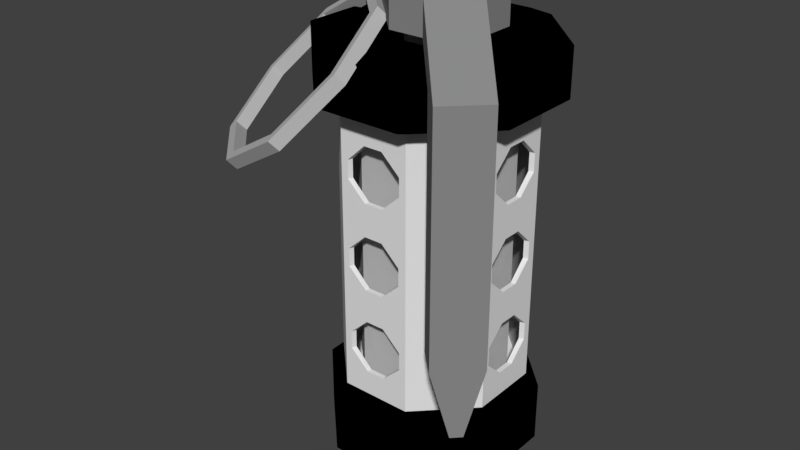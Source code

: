 # Source: grenade.blend  (saved by Blender 2.77.0; exported with 4.5.12 LTS)
import bpy
from mathutils import Matrix  # noqa: F401  (used for matrix-valued properties, if any)

bpy.ops.wm.read_factory_settings(use_empty=True)
scene = bpy.context.scene
scene.name = 'Scene'

# ---- collections
col_collection_1 = bpy.data.collections.new('Collection 1'); scene.collection.children.link(col_collection_1)

# ---- materials (node trees are filled in below, after node groups)
mat_gray25 = bpy.data.materials.new('gray25')
mat_gray25.alpha_threshold = 0.0
mat_gray25.use_transparent_shadow = False
mat_gray25.diffuse_color = (0.251, 0.251, 0.251, 1.0)
mat_gray25.roughness = 0.5
mat_rpggray = bpy.data.materials.new('RPGGRAY')
mat_rpggray.alpha_threshold = 0.0
mat_rpggray.use_transparent_shadow = False
mat_rpggray.roughness = 0.5
mat_gray50 = bpy.data.materials.new('gray50')
mat_gray50.alpha_threshold = 0.0
mat_gray50.use_transparent_shadow = False
mat_gray50.diffuse_color = (0.502, 0.502, 0.502, 1.0)
mat_gray50.roughness = 0.5
mat_black = bpy.data.materials.new('black')
mat_black.alpha_threshold = 0.0
mat_black.use_transparent_shadow = False
mat_black.diffuse_color = (0.0, 0.0, 0.0, 1.0)
mat_black.roughness = 0.5

# ---- material node trees

# ---- world
world_world = bpy.data.worlds.new('World'); scene.world = world_world
world_world.color = (0.05088, 0.05088, 0.05088)
world_world.use_sun_shadow = False
world_world.sun_shadow_jitter_overblur = 0.0
world_world.cycles.sampling_method = 'MANUAL'
world_world.light_settings.ao_factor = 0.5

# ---- meshes
me_mesh_003 = bpy.data.meshes.new('Mesh.003')
me_mesh_003.from_pydata([(-0.04582, 0.07637, 0.3024), (-0.07637, 0.04582, 0.3024), (-0.04582, 0.07637, 0.1728), (-0.07637, 0.04582, 0.1728), (-0.07637, 0.01527, 0.3024), (0.01527, -0.07637, 0.3024), (-0.07637, 0.01527, 0.1728), (0.01527, -0.07637, 0.1728), (0.04582, -0.07637, 0.3024), (0.07637, -0.04582, 0.3024), (0.04582, -0.07637, 0.1728), (0.07637, -0.04582, 0.1728), (0.07637, -0.01527, 0.3024), (-0.01527, 0.07637, 0.3024), (0.07637, -0.01527, 0.1728), (-0.01527, 0.07637, 0.1728), (0.07637, -0.01527, 0.3024), (0.01527, -0.07637, 0.3024), (-0.01527, 0.07637, 0.3024), (-0.07637, 0.01527, 0.3024), (-0.01527, 0.07637, 0.1728), (-0.07637, 0.01527, 0.1728), (0.07637, -0.01527, 0.1728), (0.01527, -0.07637, 0.1728), (0.04582, -0.07637, 0.3024), (0.01527, -0.07637, 0.1728), (0.01527, -0.07637, 0.3024), (0.04582, -0.07637, 0.1728), (0.07637, -0.04582, 0.3024), (0.04582, -0.07637, 0.3024), (0.04582, -0.07637, 0.1728), (0.07637, -0.04582, 0.1728), (0.07637, -0.04582, 0.1728), (0.07637, -0.01527, 0.3024), (0.07637, -0.01527, 0.1728), (0.07637, -0.04582, 0.3024), (-0.04582, 0.07637, 0.3024), (-0.01527, 0.07637, 0.1728), (-0.01527, 0.07637, 0.3024), (-0.04582, 0.07637, 0.1728), (-0.07637, 0.04582, 0.3024), (-0.04582, 0.07637, 0.3024), (-0.04582, 0.07637, 0.1728), (-0.07637, 0.04582, 0.1728), (-0.07637, 0.04582, 0.1728), (-0.07637, 0.01527, 0.3024), (-0.07637, 0.01527, 0.1728), (-0.07637, 0.04582, 0.3024), (-0.06598, 0.11, 0.324), (-0.11, 0.06598, 0.324), (-0.06598, 0.11, 0.2808), (-0.11, 0.06598, 0.2808), (-0.11, 0.02199, 0.324), (0.02199, -0.11, 0.324), (-0.11, 0.02199, 0.2808), (0.02199, -0.11, 0.2808), (0.1472, -0.1582, -0.146), (0.1582, -0.1472, -0.146), (0.1167, -0.1277, -0.146), (0.1277, -0.1167, -0.146), (0.11, -0.02199, 0.324), (-0.02199, 0.11, 0.324), (0.11, -0.02199, 0.2808), (-0.02199, 0.11, 0.2808), (0.11, -0.02199, 0.324), (0.02199, -0.11, 0.324), (-0.02199, 0.11, 0.324), (-0.11, 0.02199, 0.324), (-0.02199, 0.11, 0.2808), (-0.11, 0.02199, 0.2808), (0.11, -0.02199, 0.2808), (0.02199, -0.11, 0.2808), (0.06598, -0.11, 0.324), (0.02199, -0.11, 0.2808), (0.02199, -0.11, 0.324), (0.06598, -0.11, 0.2808), (0.11, -0.06598, 0.324), (0.06598, -0.11, 0.324), (0.06598, -0.11, 0.2808), (0.11, -0.06598, 0.2808), (0.11, -0.06598, 0.2808), (0.11, -0.02199, 0.324), (0.11, -0.02199, 0.2808), (0.11, -0.06598, 0.324), (-0.06598, 0.11, 0.324), (-0.02199, 0.11, 0.2808), (-0.02199, 0.11, 0.324), (-0.06598, 0.11, 0.2808), (-0.11, 0.06598, 0.324), (-0.06598, 0.11, 0.324), (-0.06598, 0.11, 0.2808), (-0.11, 0.06598, 0.2808), (-0.11, 0.06598, 0.2808), (-0.11, 0.02199, 0.324), (-0.11, 0.02199, 0.2808), (-0.11, 0.06598, 0.324), (0.1307, -0.1747, 0.2428), (0.06598, -0.11, 0.2808), (0.06598, -0.11, 0.324), (0.1002, -0.1442, 0.2428), (0.1747, -0.1307, 0.2428), (0.06598, -0.11, 0.324), (0.11, -0.06598, 0.324), (0.1307, -0.1747, 0.2428), (0.1002, -0.1442, 0.2428), (0.11, -0.06598, 0.2808), (0.06598, -0.11, 0.2808), (0.1442, -0.1002, 0.2428), (0.1442, -0.1002, 0.2428), (0.11, -0.06598, 0.324), (0.11, -0.06598, 0.2808), (0.1747, -0.1307, 0.2428), (0.1307, -0.1747, -0.05962), (0.1002, -0.1442, -0.05962), (0.1747, -0.1307, -0.05962), (0.1307, -0.1747, 0.2428), (0.1747, -0.1307, 0.2428), (0.1307, -0.1747, -0.05962), (0.1002, -0.1442, -0.05962), (0.1442, -0.1002, 0.2428), (0.1002, -0.1442, 0.2428), (0.1442, -0.1002, -0.05962), (0.1442, -0.1002, -0.05962), (0.1747, -0.1307, -0.05962), (0.1472, -0.1582, -0.146), (0.1002, -0.1442, -0.05962), (0.1307, -0.1747, -0.05962), (0.1167, -0.1277, -0.146), (0.1582, -0.1472, -0.146), (0.1472, -0.1582, -0.146), (0.1167, -0.1277, -0.146), (0.1277, -0.1167, -0.146), (0.1277, -0.1167, -0.146), (0.1747, -0.1307, -0.05962), (0.1442, -0.1002, -0.05962), (0.1582, -0.1472, -0.146)], [], [(17, 16, 18), (16, 17, 28), (29, 28, 17), (18, 19, 17), (19, 18, 40), (41, 40, 18), (21, 20, 22), (20, 21, 42), (43, 42, 21), (22, 23, 21), (23, 22, 30), (31, 30, 22), (65, 64, 66), (64, 65, 76), (77, 76, 65), (66, 67, 65), (67, 66, 88), (89, 88, 66), (69, 68, 70), (68, 69, 90), (91, 90, 69), (70, 71, 69), (71, 70, 78), (79, 78, 70), (96, 97, 99), (97, 96, 98), (99, 112, 96), (112, 99, 113), (108, 109, 111), (109, 108, 110), (111, 122, 108), (122, 111, 123), (114, 115, 117), (115, 114, 116), (117, 128, 114), (128, 117, 129), (118, 119, 121), (119, 118, 120), (121, 130, 118), (130, 121, 131), (73, 72, 74), (72, 73, 75), (1, 2, 3), (2, 1, 0), (6, 5, 4), (5, 6, 7), (10, 9, 8), (9, 10, 11), (14, 13, 12), (13, 14, 15), (25, 24, 26), (24, 25, 27), (33, 32, 34), (32, 33, 35), (37, 36, 38), (36, 37, 39), (45, 44, 46), (44, 45, 47), (50, 49, 48), (49, 50, 51), (54, 53, 52), (53, 54, 55), (58, 57, 56), (57, 58, 59), (62, 61, 60), (61, 62, 63), (81, 80, 82), (80, 81, 83), (85, 84, 86), (84, 85, 87), (93, 92, 94), (92, 93, 95), (101, 100, 102), (100, 101, 103), (105, 104, 106), (104, 105, 107), (125, 124, 126), (124, 125, 127), (133, 132, 134), (132, 133, 135)])
me_mesh_003.polygons.foreach_set('use_smooth', [True] * 80)
_uv = me_mesh_003.uv_layers.new(name='UVMap')
_uv.uv.foreach_set('vector', [0.4048, 0.6231, 0.2497, 0.4618, 0.4824, 0.2198, 0.2497, 0.4618, 0.4048, 0.6231, 0.2497, 0.5424, 0.3273, 0.6231, 0.2497, 0.5424, 0.4048, 0.6231, 0.4824, 0.2198, 0.6375, 0.3811, 0.4048, 0.6231, 0.6375, 0.3811, 0.4824, 0.2198, 0.6375, 0.3005, 0.5599, 0.2198, 0.6375, 0.3005, 0.4824, 0.2198, 0.6375, 0.3811, 0.4824, 0.2198, 0.2497, 0.4618, 0.4824, 0.2198, 0.6375, 0.3811, 0.5599, 0.2198, 0.6375, 0.3005, 0.5599, 0.2198, 0.6375, 0.3811, 0.2497, 0.4618, 0.4048, 0.6231, 0.6375, 0.3811, 0.4048, 0.6231, 0.2497, 0.4618, 0.3273, 0.6231, 0.2497, 0.5424, 0.3273, 0.6231, 0.2497, 0.4618, 0.3878, 0.7118, 0.1644, 0.4795, 0.4994, 0.1311, 0.1644, 0.4795, 0.3878, 0.7118, 0.1644, 0.5956, 0.2761, 0.7118, 0.1644, 0.5956, 0.3878, 0.7118, 0.4994, 0.1311, 0.7228, 0.3634, 0.3878, 0.7118, 0.7228, 0.3634, 0.4994, 0.1311, 0.7228, 0.2473, 0.6111, 0.1311, 0.7228, 0.2473, 0.4994, 0.1311, 0.7228, 0.3634, 0.4994, 0.1311, 0.1644, 0.4795, 0.4994, 0.1311, 0.7228, 0.3634, 0.6111, 0.1311, 0.7228, 0.2473, 0.6111, 0.1311, 0.7228, 0.3634, 0.1644, 0.4795, 0.3878, 0.7118, 0.7228, 0.3634, 0.3878, 0.7118, 0.1644, 0.4795, 0.2761, 0.7118, 0.1644, 0.5956, 0.2761, 0.7118, 0.1644, 0.4795, 0.1173, 0.1393, 0.2882, 0.07407, 0.1979, 0.1393, 0.2882, 0.07407, 0.1173, 0.1393, 0.2882, 0.0, 0.1979, 0.1393, 0.1173, 0.6578, 0.1173, 0.1393, 0.1173, 0.6578, 0.1979, 0.1393, 0.1979, 0.6578, 0.314, 0.1393, 0.4044, 0.0, 0.2334, 0.1393, 0.4044, 0.0, 0.314, 0.1393, 0.4044, 0.07407, 0.2334, 0.1393, 0.314, 0.6578, 0.314, 0.1393, 0.314, 0.6578, 0.2334, 0.1393, 0.2334, 0.6578, 0.2334, 0.6578, 0.1173, 0.1393, 0.1173, 0.6578, 0.1173, 0.1393, 0.2334, 0.6578, 0.2334, 0.1393, 0.1173, 0.6578, 0.1899, 0.8059, 0.2334, 0.6578, 0.1899, 0.8059, 0.1173, 0.6578, 0.1608, 0.8059, 0.1979, 0.6578, 0.314, 0.1393, 0.314, 0.6578, 0.314, 0.1393, 0.1979, 0.6578, 0.1979, 0.1393, 0.314, 0.6578, 0.2415, 0.8059, 0.1979, 0.6578, 0.2415, 0.8059, 0.314, 0.6578, 0.2705, 0.8059, 0.3878, 0.07407, 0.2761, 0.0, 0.3878, 0.0, 0.2761, 0.0, 0.3878, 0.07407, 0.2761, 0.07407, 0.6995, 0.03704, 0.7802, 0.2593, 0.6995, 0.2593, 0.7802, 0.2593, 0.6995, 0.03704, 0.7802, 0.03704, 0.6189, 0.2593, 0.3769, 0.03704, 0.6189, 0.03704, 0.3769, 0.03704, 0.6189, 0.2593, 0.3769, 0.2593, 0.3769, 0.2593, 0.4576, 0.03704, 0.3769, 0.03704, 0.4576, 0.03704, 0.3769, 0.2593, 0.4576, 0.2593, 0.5382, 0.2593, 0.7802, 0.03704, 0.5382, 0.03704, 0.7802, 0.03704, 0.5382, 0.2593, 0.7802, 0.2593, 0.4048, 0.2593, 0.3273, 0.03704, 0.4048, 0.03704, 0.3273, 0.03704, 0.4048, 0.2593, 0.3273, 0.2593, 0.5382, 0.03704, 0.4576, 0.2593, 0.5382, 0.2593, 0.4576, 0.2593, 0.5382, 0.03704, 0.4576, 0.03704, 0.4824, 0.2593, 0.5599, 0.03704, 0.4824, 0.03704, 0.5599, 0.03704, 0.4824, 0.2593, 0.5599, 0.2593, 0.6189, 0.03704, 0.6995, 0.2593, 0.6189, 0.2593, 0.6995, 0.2593, 0.6189, 0.03704, 0.6995, 0.03704, 0.8689, 0.07407, 0.7527, 0.0, 0.8689, 0.0, 0.7527, 0.0, 0.8689, 0.07407, 0.7527, 0.07407, 0.6366, 0.07407, 0.2882, 0.0, 0.6366, 0.0, 0.2882, 0.0, 0.6366, 0.07407, 0.2882, 0.07407, 0.1473, 0.7585, 0.04188, 0.8101, 0.0698, 0.8392, 0.04188, 0.8101, 0.1473, 0.7585, 0.1194, 0.7295, 0.5205, 0.07407, 0.8689, 0.0, 0.5205, 0.0, 0.8689, 0.0, 0.5205, 0.07407, 0.8689, 0.07407, 0.5205, 0.0, 0.4044, 0.07407, 0.5205, 0.07407, 0.4044, 0.07407, 0.5205, 0.0, 0.4044, 0.0, 0.4994, 0.07407, 0.6111, 0.0, 0.4994, 0.0, 0.6111, 0.0, 0.4994, 0.07407, 0.6111, 0.07407, 0.6366, 0.0, 0.7527, 0.07407, 0.6366, 0.07407, 0.7527, 0.07407, 0.6366, 0.0, 0.7527, 0.0, 0.2761, 0.7118, 2.421e-07, 0.7666, 0.1644, 0.5956, 2.421e-07, 0.7666, 0.2761, 0.7118, 0.1117, 0.8827, 0.1644, 0.5956, 0.1892, 0.8021, 0.2761, 0.7118, 0.1892, 0.8021, 0.1644, 0.5956, 0.07755, 0.686, 0.1979, 0.6578, 0.1608, 0.8059, 0.1173, 0.6578, 0.1608, 0.8059, 0.1979, 0.6578, 0.2415, 0.8059, 0.2334, 0.6578, 0.2705, 0.8059, 0.314, 0.6578, 0.2705, 0.8059, 0.2334, 0.6578, 0.1899, 0.8059])
me_mesh_003.materials.append(mat_gray25)
me_mesh_003.use_remesh_preserve_volume = False
me_mesh_003.use_remesh_preserve_attributes = False
me_mesh_003.use_mirror_vertex_groups = False
me_mesh_003.update()
me_mesh_002 = bpy.data.meshes.new('Mesh.002')
me_mesh_002.from_pydata([(-0.1124, 0.04655, -0.1844), (-0.1124, 0.04655, 0.1756), (0.04655, 0.1124, -0.1844), (-0.04655, 0.1124, -0.1844), (-0.04655, 0.1124, 0.1756), (0.04655, 0.1124, 0.1756), (0.03724, 0.1124, -0.1056), (0.03724, 0.1124, -0.1289), (-0.01241, 0.1124, -0.08229), (0.01241, 0.1124, -0.08229), (-0.03724, 0.1124, -0.1289), (-0.03724, 0.1124, -0.1056), (-0.01241, 0.1124, -0.1522), (0.01241, 0.1124, -0.1522), (-0.01138, 0.1124, -0.03902), (0.01345, 0.1124, -0.03902), (-0.01241, 0.1124, 0.07349), (0.01241, 0.1124, 0.07349), (-0.01138, 0.1124, 0.03092), (0.01345, 0.1124, 0.03092), (-0.01241, 0.1124, 0.1434), (0.01241, 0.1124, 0.1434), (-0.03621, 0.1124, -0.01571), (-0.03621, 0.1124, 0.007607), (-0.03724, 0.1124, 0.0968), (-0.03724, 0.1124, 0.1201), (0.03724, 0.1124, 0.0968), (0.03828, 0.1124, 0.007607), (0.03828, 0.1124, -0.01571), (-0.1124, -0.04655, -0.1844), (-0.1124, -0.04655, 0.1756), (-0.1124, 0.03724, -0.1056), (-0.1124, 0.03724, -0.1289), (-0.1124, -0.01241, -0.08229), (-0.1124, 0.01241, -0.08229), (-0.1124, -0.03724, -0.1289), (-0.1124, -0.03724, -0.1056), (-0.1124, -0.01241, -0.1522), (-0.1124, 0.01241, -0.1522), (-0.1124, -0.01138, -0.03902), (-0.1124, 0.01345, -0.03902), (-0.1124, -0.01241, 0.07349), (-0.1124, 0.01241, 0.07349), (-0.1124, -0.01138, 0.03092), (-0.1124, 0.01345, 0.03092), (-0.1124, -0.01241, 0.1434), (-0.1124, 0.01241, 0.1434), (-0.1124, -0.03621, -0.01571), (-0.1124, -0.03621, 0.007607), (-0.1124, -0.03724, 0.0968), (-0.1124, -0.03724, 0.1201), (-0.1124, 0.03724, 0.1201), (-0.1124, 0.03724, 0.0968), (-0.1124, 0.03828, 0.007607), (-0.1124, 0.03828, -0.01571), (0.03724, 0.1124, 0.1201), (0.04655, -0.1124, -0.1844), (-0.04655, -0.1124, -0.1844), (0.04655, -0.1124, 0.1756), (-0.04655, -0.1124, 0.1756), (-0.03724, -0.1124, -0.1056), (-0.03724, -0.1124, -0.1289), (0.01241, -0.1124, -0.08229), (-0.01241, -0.1124, -0.08229), (0.03724, -0.1124, -0.1289), (0.03724, -0.1124, -0.1056), (0.01241, -0.1124, -0.1522), (-0.01241, -0.1124, -0.1522), (0.01138, -0.1124, -0.03902), (-0.01345, -0.1124, -0.03902), (0.01241, -0.1124, 0.07349), (-0.01241, -0.1124, 0.07349), (0.01138, -0.1124, 0.03092), (-0.01345, -0.1124, 0.03092), (0.01241, -0.1124, 0.1434), (-0.01241, -0.1124, 0.1434), (0.03621, -0.1124, -0.01571), (0.03621, -0.1124, 0.007607), (0.03724, -0.1124, 0.0968), (0.03724, -0.1124, 0.1201), (-0.03724, -0.1124, 0.1201), (-0.03724, -0.1124, 0.0968), (-0.03828, -0.1124, 0.007607), (-0.03828, -0.1124, -0.01571), (0.1124, 0.04655, -0.1844), (0.1124, 0.04655, 0.1756), (0.1124, -0.04655, -0.1844), (0.1124, -0.04655, 0.1756), (0.1124, -0.03724, -0.1056), (0.1124, -0.03724, -0.1289), (0.1124, 0.01241, -0.08229), (0.1124, -0.01241, -0.08229), (0.1124, 0.03724, -0.1289), (0.1124, 0.03724, -0.1056), (0.1124, 0.01241, -0.1522), (0.1124, -0.01241, -0.1522), (0.1124, 0.01138, -0.03902), (0.1124, -0.01345, -0.03902), (0.1124, 0.01241, 0.07349), (0.1124, -0.01241, 0.07349), (0.1124, 0.01138, 0.03092), (0.1124, -0.01345, 0.03092), (0.1124, 0.01241, 0.1434), (0.1124, -0.01241, 0.1434), (0.1124, 0.03621, -0.01571), (0.1124, 0.03621, 0.007607), (0.1124, 0.03724, 0.0968), (0.1124, 0.03724, 0.1201), (0.1124, -0.03724, 0.1201), (0.1124, -0.03724, 0.0968), (0.1124, -0.03828, 0.007607), (0.1124, -0.03828, -0.01571), (-0.0894, -0.03703, -0.1844), (-0.0894, 0.03703, -0.1844), (0.03703, 0.0894, -0.1844), (-0.03703, 0.0894, -0.1844), (0.0894, -0.03703, -0.1844), (0.0894, 0.03703, -0.1844), (-0.03703, -0.0894, -0.1844), (0.03703, -0.0894, -0.1844), (0.03703, -0.0894, 0.1756), (0.0894, -0.03703, 0.1756), (-0.03703, 0.0894, 0.1756), (-0.0894, 0.03703, 0.1756), (0.03703, 0.0894, 0.1756), (0.0894, 0.03703, 0.1756), (-0.03703, -0.0894, 0.1756), (-0.0894, -0.03703, 0.1756), (0.04656, -0.1124, -0.2944), (0.0529, -0.1277, -0.2791), (-0.0529, -0.1277, -0.2791), (-0.04656, -0.1124, -0.2944), (-0.1124, -0.04656, -0.2944), (-0.1277, -0.0529, -0.2791), (-0.1277, -0.0529, -0.1997), (-0.1124, -0.04656, -0.1844), (-0.1277, 0.0529, -0.1997), (-0.1124, 0.04656, -0.1844), (-0.1124, 0.04656, -0.2944), (-0.1277, 0.0529, -0.2791), (0.04656, 0.1124, -0.1844), (0.0529, 0.1277, -0.1997), (-0.04656, 0.1124, -0.1844), (-0.0529, 0.1277, -0.1997), (-0.04656, 0.1124, -0.2944), (-0.0529, 0.1277, -0.2791), (0.0529, 0.1277, -0.2791), (0.04656, 0.1124, -0.2944), (0.1277, -0.0529, -0.1997), (0.1124, -0.04656, -0.1844), (0.1277, 0.0529, -0.1997), (0.1124, 0.04656, -0.1844), (0.1124, 0.04656, -0.2944), (0.1277, 0.0529, -0.2791), (0.1277, -0.0529, -0.2791), (0.1124, -0.04656, -0.2944), (-0.04656, -0.1124, -0.1844), (-0.0529, -0.1277, -0.1997), (0.04656, -0.1124, -0.1844), (0.0529, -0.1277, -0.1997), (-0.1062, 0.04398, -0.1844), (-0.1062, 0.04398, 0.1756), (0.04398, 0.1062, -0.1844), (-0.04398, 0.1062, -0.1844), (-0.04398, 0.1062, 0.1756), (0.04398, 0.1062, 0.1756), (0.03518, 0.1062, -0.1056), (0.03518, 0.1062, -0.1289), (-0.01173, 0.1062, -0.08229), (0.01173, 0.1062, -0.08229), (-0.03518, 0.1062, -0.1289), (-0.03518, 0.1062, -0.1056), (-0.01173, 0.1062, -0.1522), (0.01173, 0.1062, -0.1522), (-0.01075, 0.1062, -0.03902), (0.01271, 0.1062, -0.03902), (-0.01173, 0.1062, 0.07349), (0.01173, 0.1062, 0.07349), (-0.01075, 0.1062, 0.03092), (0.01271, 0.1062, 0.03092), (-0.01173, 0.1062, 0.1434), (0.01173, 0.1062, 0.1434), (-0.03421, 0.1062, -0.01571), (-0.03421, 0.1062, 0.007607), (-0.03518, 0.1062, 0.0968), (-0.03518, 0.1062, 0.1201), (0.03518, 0.1062, 0.0968), (0.03616, 0.1062, 0.007607), (0.03616, 0.1062, -0.01571), (-0.1062, -0.04398, -0.1844), (-0.1062, -0.04398, 0.1756), (-0.1062, 0.03518, -0.1056), (-0.1062, 0.03518, -0.1289), (-0.1062, -0.01173, -0.08229), (-0.1062, 0.01173, -0.08229), (-0.1062, -0.03518, -0.1289), (-0.1062, -0.03518, -0.1056), (-0.1062, -0.01173, -0.1522), (-0.1062, 0.01173, -0.1522), (-0.1062, -0.01075, -0.03902), (-0.1062, 0.01271, -0.03902), (-0.1062, -0.01173, 0.07349), (-0.1062, 0.01173, 0.07349), (-0.1062, -0.01075, 0.03092), (-0.1062, 0.01271, 0.03092), (-0.1062, -0.01173, 0.1434), (-0.1062, 0.01173, 0.1434), (-0.1062, -0.03421, -0.01571), (-0.1062, -0.03421, 0.007607), (-0.1062, -0.03518, 0.0968), (-0.1062, -0.03518, 0.1201), (-0.1062, 0.03518, 0.1201), (-0.1062, 0.03518, 0.0968), (-0.1062, 0.03616, 0.007607), (-0.1062, 0.03616, -0.01571), (0.03518, 0.1062, 0.1201), (0.04398, -0.1062, -0.1844), (-0.04398, -0.1062, -0.1844), (0.04398, -0.1062, 0.1756), (-0.04398, -0.1062, 0.1756), (-0.03518, -0.1062, -0.1056), (-0.03518, -0.1062, -0.1289), (0.01173, -0.1062, -0.08229), (-0.01173, -0.1062, -0.08229), (0.03518, -0.1062, -0.1289), (0.03518, -0.1062, -0.1056), (0.01173, -0.1062, -0.1522), (-0.01173, -0.1062, -0.1522), (0.01075, -0.1062, -0.03902), (-0.01271, -0.1062, -0.03902), (0.01173, -0.1062, 0.07349), (-0.01173, -0.1062, 0.07349), (0.01075, -0.1062, 0.03092), (-0.01271, -0.1062, 0.03092), (0.01173, -0.1062, 0.1434), (-0.01173, -0.1062, 0.1434), (0.03421, -0.1062, -0.01571), (0.03421, -0.1062, 0.007607), (0.03518, -0.1062, 0.0968), (0.03518, -0.1062, 0.1201), (-0.03518, -0.1062, 0.1201), (-0.03518, -0.1062, 0.0968), (-0.03616, -0.1062, 0.007607), (-0.03616, -0.1062, -0.01571), (0.1062, 0.04398, -0.1844), (0.1062, 0.04398, 0.1756), (0.1062, -0.04398, -0.1844), (0.1062, -0.04398, 0.1756), (0.1062, -0.03518, -0.1056), (0.1062, -0.03518, -0.1289), (0.1062, 0.01173, -0.08229), (0.1062, -0.01173, -0.08229), (0.1062, 0.03518, -0.1289), (0.1062, 0.03518, -0.1056), (0.1062, 0.01173, -0.1522), (0.1062, -0.01173, -0.1522), (0.1062, 0.01075, -0.03902), (0.1062, -0.01271, -0.03902), (0.1062, 0.01173, 0.07349), (0.1062, -0.01173, 0.07349), (0.1062, 0.01075, 0.03092), (0.1062, -0.01271, 0.03092), (0.1062, 0.01173, 0.1434), (0.1062, -0.01173, 0.1434), (0.1062, 0.03421, -0.01571), (0.1062, 0.03421, 0.007607), (0.1062, 0.03518, 0.0968), (0.1062, 0.03518, 0.1201), (0.1062, -0.03518, 0.1201), (0.1062, -0.03518, 0.0968), (0.1062, -0.03616, 0.007607), (0.1062, -0.03616, -0.01571)], [], [(86, 87, 58, 56), (24, 4, 25), (57, 56, 66, 67), (6, 28, 2), (5, 26, 55), (122, 123, 127, 124), (42, 44, 43, 41), (33, 36, 47, 39), (23, 3, 24), (11, 3, 22), (21, 20, 4, 5), (7, 2, 13), (10, 12, 3), (62, 65, 76, 68), (99, 101, 100, 98), (116, 121, 120, 119), (49, 30, 50), (75, 74, 58, 59), (31, 54, 0), (1, 52, 51), (26, 27, 19, 17), (128, 132, 144, 147), (90, 93, 104, 96), (48, 29, 49), (36, 29, 47), (3, 12, 13, 2), (32, 0, 38), (35, 37, 29), (41, 43, 48, 49), (63, 62, 68, 69), (57, 59, 30, 29), (78, 58, 79), (77, 56, 78), (65, 56, 76), (86, 84, 94, 95), (64, 66, 56), (0, 1, 4, 3), (106, 85, 107), (105, 84, 106), (93, 84, 104), (46, 45, 30, 1), (92, 94, 84), (103, 102, 85, 87), (60, 83, 57), (59, 81, 80), (109, 110, 101, 99), (17, 19, 18, 16), (97, 111, 88, 91), (61, 57, 67), (16, 18, 23, 24), (9, 8, 14, 15), (88, 111, 86), (87, 109, 108), (52, 53, 44, 42), (71, 73, 72, 70), (70, 72, 77, 78), (89, 86, 95), (98, 100, 105, 106), (34, 33, 39, 40), (115, 122, 124, 114), (118, 126, 127, 112), (139, 136, 143, 145), (145, 143, 141, 146), (129, 159, 157, 130), (153, 150, 148, 154), (91, 90, 96, 97), (133, 134, 136, 139), (130, 157, 134, 133), (127, 121, 125, 124), (118, 112, 113, 115), (146, 141, 150, 153), (114, 124, 125, 117), (119, 120, 126, 118), (135, 158, 151, 142), (112, 127, 123, 113), (117, 125, 121, 116), (113, 123, 122, 115), (2, 5, 85, 84), (128, 155, 154, 129), (154, 155, 152, 153), (141, 140, 151, 150), (135, 137, 136, 134), (139, 138, 132, 133), (142, 140, 141, 143), (119, 118, 115, 116), (146, 147, 144, 145), (152, 147, 146, 153), (132, 131, 130, 133), (130, 131, 128, 129), (158, 156, 157, 159), (144, 138, 139, 145), (151, 149, 148, 150), (148, 149, 158, 159), (136, 137, 142, 143), (120, 121, 127, 126), (24, 3, 4), (20, 25, 4), (5, 55, 21), (40, 54, 31, 34), (28, 27, 5), (2, 7, 6), (28, 5, 2), (5, 27, 26), (23, 22, 3), (11, 10, 3), (49, 29, 30), (45, 50, 30), (1, 51, 46), (81, 82, 73, 71), (54, 53, 1), (0, 32, 31), (54, 1, 0), (1, 53, 52), (48, 47, 29), (36, 35, 29), (78, 56, 58), (77, 76, 56), (65, 64, 56), (106, 84, 85), (102, 107, 85), (87, 108, 103), (105, 104, 84), (93, 92, 84), (74, 79, 58), (59, 80, 75), (15, 28, 6, 9), (83, 82, 59), (57, 61, 60), (83, 59, 57), (59, 82, 81), (69, 83, 60, 63), (111, 110, 87), (86, 89, 88), (111, 87, 86), (87, 110, 109), (135, 156, 158), (158, 149, 151), (151, 140, 142), (142, 137, 135), (117, 116, 115, 114), (152, 155, 128, 147), (29, 37, 38, 0), (8, 11, 22, 14), (128, 131, 132), (132, 138, 144), (157, 156, 135, 134), (154, 148, 159, 129), (246, 216, 218, 247), (184, 185, 164), (217, 227, 226, 216), (166, 162, 188), (165, 215, 186), (202, 201, 203, 204), (193, 199, 207, 196), (183, 184, 163), (171, 182, 163), (181, 165, 164, 180), (167, 173, 162), (170, 163, 172), (222, 228, 236, 225), (259, 258, 260, 261), (209, 210, 190), (235, 219, 218, 234), (191, 160, 214), (161, 211, 212), (186, 177, 179, 187), (250, 256, 264, 253), (208, 209, 189), (196, 207, 189), (163, 162, 173, 172), (192, 198, 160), (195, 189, 197), (201, 209, 208, 203), (223, 229, 228, 222), (217, 189, 190, 219), (238, 239, 218), (237, 238, 216), (225, 236, 216), (246, 255, 254, 244), (224, 216, 226), (160, 163, 164, 161), (266, 267, 245), (265, 266, 244), (253, 264, 244), (206, 161, 190, 205), (252, 244, 254), (263, 247, 245, 262), (220, 217, 243), (219, 240, 241), (269, 259, 261, 270), (177, 176, 178, 179), (257, 251, 248, 271), (221, 227, 217), (176, 184, 183, 178), (169, 175, 174, 168), (248, 246, 271), (247, 268, 269), (212, 202, 204, 213), (231, 230, 232, 233), (230, 238, 237, 232), (249, 255, 246), (258, 266, 265, 260), (194, 200, 199, 193), (251, 257, 256, 250), (162, 244, 245, 165), (184, 164, 163), (180, 164, 185), (165, 181, 215), (200, 194, 191, 214), (188, 165, 187), (162, 166, 167), (188, 162, 165), (165, 186, 187), (183, 163, 182), (171, 163, 170), (209, 190, 189), (205, 190, 210), (161, 206, 211), (241, 231, 233, 242), (214, 161, 213), (160, 191, 192), (214, 160, 161), (161, 212, 213), (208, 189, 207), (196, 189, 195), (238, 218, 216), (237, 216, 236), (225, 216, 224), (266, 245, 244), (262, 245, 267), (247, 263, 268), (265, 244, 264), (253, 244, 252), (234, 218, 239), (219, 235, 240), (175, 169, 166, 188), (243, 219, 242), (217, 220, 221), (243, 217, 219), (219, 241, 242), (229, 223, 220, 243), (271, 247, 270), (246, 248, 249), (271, 246, 247), (247, 269, 270), (189, 160, 198, 197), (168, 174, 182, 171), (25, 185, 184, 24), (98, 258, 259, 99), (28, 188, 187, 27), (101, 261, 260, 100), (58, 218, 219, 59), (17, 177, 186, 26), (103, 263, 262, 102), (20, 180, 185, 25), (105, 265, 264, 104), (24, 184, 176, 16), (107, 267, 266, 106), (18, 178, 183, 23), (109, 269, 268, 108), (22, 182, 174, 14), (111, 271, 270, 110), (61, 221, 220, 60), (15, 175, 188, 28), (99, 259, 269, 109), (63, 223, 222, 62), (108, 268, 263, 103), (65, 225, 224, 64), (102, 262, 267, 107), (66, 226, 227, 67), (106, 266, 258, 98), (67, 227, 221, 61), (100, 260, 265, 105), (60, 220, 223, 63), (104, 264, 256, 96), (62, 222, 225, 65), (97, 257, 271, 111), (64, 224, 226, 66), (68, 228, 229, 69), (70, 230, 231, 71), (73, 233, 232, 72), (75, 235, 234, 74), (77, 237, 236, 76), (79, 239, 238, 78), (81, 241, 240, 80), (32, 192, 191, 31), (3, 163, 160, 0), (83, 243, 242, 82), (34, 194, 193, 33), (1, 161, 164, 4), (71, 231, 241, 81), (36, 196, 195, 35), (80, 240, 235, 75), (37, 197, 198, 38), (26, 186, 215, 55), (74, 234, 239, 79), (38, 198, 192, 32), (55, 215, 181, 21), (78, 238, 230, 70), (31, 191, 194, 34), (29, 189, 217, 57), (72, 232, 237, 77), (33, 193, 196, 36), (59, 219, 190, 30), (76, 236, 228, 68), (35, 195, 197, 37), (0, 160, 189, 29), (69, 229, 243, 83), (39, 199, 200, 40), (30, 190, 161, 1), (27, 187, 179, 19), (41, 201, 202, 42), (2, 162, 163, 3), (44, 204, 203, 43), (53, 213, 204, 44), (4, 164, 165, 5), (46, 206, 205, 45), (48, 208, 207, 47), (82, 242, 233, 73), (50, 210, 209, 49), (52, 212, 211, 51), (56, 216, 246, 86), (110, 270, 261, 101), (54, 214, 213, 53), (87, 247, 218, 58), (42, 202, 212, 52), (51, 211, 206, 46), (57, 217, 216, 56), (7, 167, 166, 6), (45, 205, 210, 50), (9, 169, 168, 8), (49, 209, 201, 41), (11, 171, 170, 10), (43, 203, 208, 48), (12, 172, 173, 13), (47, 207, 199, 39), (13, 173, 167, 7), (89, 249, 248, 88), (40, 200, 214, 54), (84, 244, 162, 2), (6, 166, 169, 9), (91, 251, 250, 90), (5, 165, 245, 85), (8, 168, 171, 11), (93, 253, 252, 92), (86, 246, 244, 84), (10, 170, 172, 12), (94, 254, 255, 95), (85, 245, 247, 87), (14, 174, 175, 15), (95, 255, 249, 89), (16, 176, 177, 17), (88, 248, 251, 91), (19, 179, 178, 18), (90, 250, 253, 93), (21, 181, 180, 20), (92, 252, 254, 94), (23, 183, 182, 22), (96, 256, 257, 97)])
me_mesh_002.polygons.foreach_set('material_index', [0, 0, 0, 0, 0, 1, 0, 0, 0, 0, 0, 0, 0, 0, 0, 1, 0, 0, 0, 0, 0, 2, 0, 0, 0, 0, 0, 0, 0, 0, 0, 0, 0, 0, 0, 0, 0, 0, 0, 0, 0, 0, 0, 0, 0, 0, 0, 0, 0, 0, 0, 0, 0, 0, 0, 0, 0, 0, 0, 1, 1, 2, 2, 2, 2, 0, 2, 2, 1, 1, 2, 1, 1, 0, 1, 1, 1, 0, 2, 2, 2, 2, 2, 2, 1, 2, 2, 2, 2, 2, 2, 2, 2, 2, 1, 0, 0, 0, 0, 0, 0, 0, 0, 0, 0, 0, 0, 0, 0, 0, 0, 0, 0, 0, 0, 0, 0, 0, 0, 0, 0, 0, 0, 0, 0, 0, 0, 0, 0, 0, 0, 0, 0, 0, 0, 0, 0, 0, 0, 1, 2, 0, 0, 2, 2, 2, 2, 0, 0, 0, 0, 0, 0, 0, 0, 0, 0, 0, 0, 0, 0, 0, 0, 0, 0, 0, 0, 0, 0, 0, 0, 0, 0, 0, 0, 0, 0, 0, 0, 0, 0, 0, 0, 0, 0, 0, 0, 0, 0, 0, 0, 0, 0, 0, 0, 0, 0, 0, 0, 0, 0, 0, 0, 0, 0, 0, 0, 0, 0, 0, 0, 0, 0, 0, 0, 0, 0, 0, 0, 0, 0, 0, 0, 0, 0, 0, 0, 0, 0, 0, 0, 0, 0, 0, 0, 0, 0, 0, 0, 0, 0, 0, 0, 0, 0, 0, 0, 0, 0, 0, 0, 0, 0, 0, 0, 0, 0, 0, 0, 0, 0, 0, 0, 0, 0, 0, 0, 0, 0, 0, 0, 0, 0, 0, 0, 0, 0, 0, 0, 0, 0, 0, 0, 0, 0, 0, 0, 0, 0, 0, 0, 0, 0, 0, 0, 0, 0, 0, 0, 0, 0, 0, 0, 0, 0, 0, 0, 0, 0, 0, 0, 0, 0, 0, 0, 0, 0, 0, 0, 0, 0, 0, 0, 0, 0, 0, 0, 0, 0, 0, 0, 0, 0, 0, 0, 0, 0, 0, 0, 0, 0, 0, 0, 0, 0, 0, 0, 0, 0, 0, 0, 0, 0, 0, 0, 0, 0, 0, 0])
_uv = me_mesh_002.uv_layers.new(name='UVMap')
_uv.uv.foreach_set('vector', [0.0, 0.0, 0.0, 0.0, 0.0, 0.0, 0.0, 0.0, 0.0, 0.0, 0.0, 0.0, 0.0, 0.0, 0.0, 0.0, 0.0, 0.0, 0.0, 0.0, 0.0, 0.0, 0.0, 0.0, 0.0, 0.0, 0.0, 0.0, 0.0, 0.0, 0.0, 0.0, 0.0, 0.0, 0.0, 0.0, 0.0, 0.0, 0.0, 0.0, 0.0, 0.0, 0.0, 0.0, 0.0, 0.0, 0.0, 0.0, 0.0, 0.0, 0.0, 0.0, 0.0, 0.0, 0.0, 0.0, 0.0, 0.0, 0.0, 0.0, 0.0, 0.0, 0.0, 0.0, 0.0, 0.0, 0.0, 0.0, 0.0, 0.0, 0.0, 0.0, 0.0, 0.0, 0.0, 0.0, 0.0, 0.0, 0.0, 0.0, 0.0, 0.0, 0.0, 0.0, 0.0, 0.0, 0.0, 0.0, 0.0, 0.0, 0.0, 0.0, 0.0, 0.0, 0.0, 0.0, 0.0, 0.0, 0.0, 0.0, 0.0, 0.0, 0.0, 0.0, 0.0, 0.0, 0.0, 0.0, 0.0, 0.0, 0.0, 0.0, 0.0, 0.0, 0.0, 0.0, 0.0, 0.0, 0.0, 0.0, 0.0, 0.0, 0.0, 0.0, 0.0, 0.0, 0.0, 0.0, 0.0, 0.0, 0.0, 0.0, 0.0, 0.0, 0.0, 0.0, 0.0, 0.0, 0.0, 0.0, 0.0, 0.0, 0.0, 0.0, 0.0, 0.0, 0.0, 0.0, 0.0, 0.0, 0.0, 0.0, 0.0, 0.0, 0.0, 0.0, 0.0, 0.0, 0.0, 0.0, 0.0, 0.0, 0.0, 0.0, 0.0, 0.0, 0.0, 0.0, 0.0, 0.0, 0.0, 0.0, 0.0, 0.0, 0.0, 0.0, 0.0, 0.0, 0.0, 0.0, 0.0, 0.0, 0.0, 0.0, 0.0, 0.0, 0.0, 0.0, 0.0, 0.0, 0.0, 0.0, 0.0, 0.0, 0.0, 0.0, 0.0, 0.0, 0.0, 0.0, 0.0, 0.0, 0.0, 0.0, 0.0, 0.0, 0.0, 0.0, 0.0, 0.0, 0.0, 0.0, 0.0, 0.0, 0.0, 0.0, 0.0, 0.0, 0.0, 0.0, 0.0, 0.0, 0.0, 0.0, 0.0, 0.0, 0.0, 0.0, 0.0, 0.0, 0.0, 0.0, 0.0, 0.0, 0.0, 0.0, 0.0, 0.0, 0.0, 0.0, 0.0, 0.0, 0.0, 0.0, 0.0, 0.0, 0.0, 0.0, 0.0, 0.0, 0.0, 0.0, 0.0, 0.0, 0.0, 0.0, 0.0, 0.0, 0.0, 0.0, 0.0, 0.0, 0.0, 0.0, 0.0, 0.0, 0.0, 0.0, 0.0, 0.0, 0.0, 0.0, 0.0, 0.0, 0.0, 0.0, 0.0, 0.0, 0.0, 0.0, 0.0, 0.0, 0.0, 0.0, 0.0, 0.0, 0.0, 0.0, 0.0, 0.0, 0.0, 0.0, 0.0, 0.0, 0.0, 0.0, 0.0, 0.0, 0.0, 0.0, 0.0, 0.0, 0.0, 0.0, 0.0, 0.0, 0.0, 0.0, 0.0, 0.0, 0.0, 0.0, 0.0, 0.0, 0.0, 0.0, 0.0, 0.0, 0.0, 0.0, 0.0, 0.0, 0.0, 0.0, 0.0, 0.0, 0.0, 0.0, 0.0, 0.0, 0.0, 0.0, 0.0, 0.0, 0.0, 0.0, 0.0, 0.0, 0.0, 0.0, 0.0, 0.0, 0.0, 0.0, 0.0, 0.0, 0.0, 0.0, 0.0, 0.0, 0.0, 0.0, 0.0, 0.0, 0.0, 0.0, 0.0, 0.0, 0.0, 0.0, 0.0, 0.0, 0.0, 0.0, 0.0, 0.0, 0.0, 0.0, 0.0, 0.0, 0.0, 0.0, 0.0, 0.0, 0.0, 0.0, 0.0, 0.0, 0.0, 0.0, 0.0, 0.0, 0.0, 0.0, 0.0, 0.0, 0.0, 0.0, 0.0, 0.0, 0.0, 0.0, 0.0, 0.0, 0.0, 0.0, 0.0, 0.0, 0.0, 0.0, 0.0, 0.0, 0.0, 0.0, 0.0, 0.0, 0.0, 0.0, 0.0, 0.0, 0.0, 0.0, 0.0, 0.0, 0.0, 0.0, 0.0, 0.0, 0.0, 0.0, 0.0, 0.0, 0.0, 0.0, 0.0, 0.0, 0.0, 0.0, 0.0, 0.0, 0.0, 0.0, 0.0, 0.0, 0.0, 0.0, 0.0, 0.0, 0.0, 0.0, 0.0, 0.0, 0.0, 0.0, 0.0, 0.0, 0.0, 0.0, 0.0, 0.0, 0.0, 0.0, 0.0, 0.0, 0.0, 0.0, 0.0, 0.0, 0.0, 0.0, 0.0, 0.0, 0.0, 0.0, 0.0, 0.0, 0.0, 0.0, 0.0, 0.0, 0.0, 0.0, 0.0, 0.0, 0.0, 0.0, 0.0, 0.0, 0.0, 0.0, 0.0, 0.0, 0.0, 0.0, 0.0, 0.0, 0.0, 0.0, 0.0, 0.0, 0.0, 0.0, 0.0, 0.0, 0.0, 0.0, 0.0, 0.0, 0.0, 0.0, 0.0, 0.0, 0.0, 0.0, 0.0, 0.0, 0.0, 0.0, 0.0, 0.0, 0.0, 0.0, 0.0, 0.0, 0.0, 0.0, 0.0, 0.0, 0.0, 0.0, 0.0, 0.0, 0.0, 0.0, 0.0, 0.0, 0.0, 0.0, 0.0, 0.0, 0.0, 0.0, 0.0, 0.0, 0.0, 0.0, 0.0, 0.0, 0.0, 0.0, 0.0, 0.0, 0.0, 0.0, 0.0, 0.0, 0.0, 0.0, 0.0, 0.0, 0.0, 0.0, 0.0, 0.0, 0.0, 0.0, 0.0, 0.0, 0.0, 0.0, 0.0, 0.0, 0.0, 0.0, 0.0, 0.0, 0.0, 0.0, 0.0, 0.0, 0.0, 0.0, 0.0, 0.0, 0.0, 0.0, 0.0, 0.0, 0.0, 0.0, 0.0, 0.0, 0.0, 0.0, 0.0, 0.0, 0.0, 0.0, 0.0, 0.0, 0.0, 0.0, 0.0, 0.0, 0.0, 0.0, 0.0, 0.0, 0.0, 0.0, 0.0, 0.0, 0.0, 0.0, 0.0, 0.0, 0.0, 0.0, 0.0, 0.0, 0.0, 0.0, 0.0, 0.0, 0.0, 0.0, 0.0, 0.0, 0.0, 0.0, 0.0, 0.0, 0.0, 0.0, 0.0, 0.0, 0.0, 0.0, 0.0, 0.0, 0.0, 0.0, 0.0, 0.0, 0.0, 0.0, 0.0, 0.0, 0.0, 0.0, 0.0, 0.0, 0.0, 0.0, 0.0, 0.0, 0.0, 0.0, 0.0, 0.0, 0.0, 0.0, 0.0, 0.0, 0.0, 0.0, 0.0, 0.0, 0.0, 0.0, 0.0, 0.0, 0.0, 0.0, 0.0, 0.0, 0.0, 0.0, 0.0, 0.0, 0.0, 0.0, 0.0, 0.0, 0.0, 0.0, 0.0, 0.0, 0.0, 0.0, 0.0, 0.0, 0.0, 0.0, 0.0, 0.0, 0.0, 0.0, 0.0, 0.0, 0.0, 0.0, 0.0, 0.0, 0.0, 0.0, 0.0, 0.0, 0.0, 0.0, 0.0, 0.0, 0.0, 0.0, 0.0, 0.0, 0.0, 0.0, 0.0, 0.0, 0.0, 0.0, 0.0, 0.0, 0.0, 0.0, 0.0, 0.0, 0.0, 0.0, 0.0, 0.0, 0.0, 0.0, 0.0, 0.0, 0.0, 0.0, 0.0, 0.0, 0.0, 0.0, 0.0, 0.0, 0.0, 0.0, 0.0, 0.0, 0.0, 0.0, 0.0, 0.0, 0.0, 0.0, 0.0, 0.0, 0.0, 0.0, 0.0, 0.0, 0.0, 0.0, 0.0, 0.0, 0.0, 0.0, 0.0, 0.0, 0.0, 0.0, 0.0, 0.0, 0.0, 0.0, 0.0, 0.0, 0.0, 0.0, 0.0, 0.0, 0.0, 0.0, 0.0, 0.0, 0.0, 0.0, 0.0, 0.0, 0.0, 0.0, 0.0, 0.0, 0.0, 0.0, 0.0, 0.0, 0.0, 0.0, 0.0, 0.0, 0.0, 0.0, 0.0, 0.0, 0.0, 0.0, 0.0, 0.0, 0.0, 0.0, 0.0, 0.0, 0.0, 0.0, 0.0, 0.0, 0.0, 0.0, 0.0, 0.0, 0.0, 0.0, 0.0, 0.0, 0.0, 0.0, 0.0, 0.0, 0.0, 0.0, 0.0, 0.0, 0.0, 0.0, 0.0, 0.0, 0.0, 0.0, 0.0, 0.0, 0.0, 0.0, 0.0, 0.0, 0.0, 0.0, 0.0, 0.0, 0.0, 0.0, 0.0, 0.0, 0.0, 0.0, 0.0, 0.0, 0.0, 0.0, 0.0, 0.0, 0.0, 0.0, 0.0, 0.0, 0.0, 0.0, 0.0, 0.0, 0.0, 0.0, 0.0, 0.0, 0.0, 0.0, 0.0, 0.0, 0.0, 0.0, 0.0, 0.0, 0.0, 0.0, 0.0, 0.0, 0.0, 0.0, 0.0, 0.0, 0.0, 0.0, 0.0, 0.0, 0.0, 0.0, 0.0, 0.0, 0.0, 0.0, 0.0, 0.0, 0.0, 0.0, 0.0, 0.0, 0.0, 0.0, 0.0, 0.0, 0.0, 0.0, 0.0, 0.0, 0.0, 0.0, 0.0, 0.0, 0.0, 0.0, 0.0, 0.0, 0.0, 0.0, 0.0, 0.0, 0.0, 0.0, 0.0, 0.0, 0.0, 0.0, 0.0, 0.0, 0.0, 0.0, 0.0, 0.0, 0.0, 0.0, 0.0, 0.0, 0.0, 0.0, 0.0, 0.0, 0.0, 0.0, 0.0, 0.0, 0.0, 0.0, 0.0, 0.0, 0.0, 0.0, 0.0, 0.0, 0.0, 0.0, 0.0, 0.0, 0.0, 0.0, 0.0, 0.0, 0.0, 0.0, 0.0, 0.0, 0.0, 0.0, 0.0, 0.0, 0.0, 0.0, 0.0, 0.0, 0.0, 0.0, 0.0, 0.0, 0.0, 0.0, 0.0, 0.0, 0.0, 0.0, 0.0, 0.0, 0.0, 0.0, 0.0, 0.0, 0.0, 0.0, 0.0, 0.0, 0.0, 0.0, 0.0, 0.0, 0.0, 0.0, 0.0, 0.0, 0.0, 0.0, 0.0, 0.0, 0.0, 0.0, 0.0, 0.0, 0.0, 0.0, 0.0, 0.0, 0.0, 0.0, 0.0, 0.0, 0.0, 0.0, 0.0, 0.0, 0.0, 0.0, 0.0, 0.0, 0.0, 0.0, 0.0, 0.0, 0.0, 0.0, 0.0, 0.0, 0.0, 0.0, 0.0, 0.0, 0.0, 0.0, 0.0, 0.0, 0.0, 0.0, 0.0, 0.0, 0.0, 0.0, 0.0, 0.0, 0.0, 0.0, 0.0, 0.0, 0.0, 0.0, 0.0, 0.0, 0.0, 0.0, 0.0, 0.0, 0.0, 0.0, 0.0, 0.0, 0.0, 0.0, 0.0, 0.0, 0.0, 0.0, 0.0, 0.0, 0.0, 0.0, 0.0, 0.0, 0.0, 0.0, 0.0, 0.0, 0.0, 0.0, 0.0, 0.0, 0.0, 0.0, 0.0, 0.0, 0.0, 0.0, 0.0, 0.0, 0.0, 0.0, 0.0, 0.0, 0.0, 0.0, 0.0, 0.0, 0.0, 0.0, 0.0, 0.0, 0.0, 0.0, 0.0, 0.0, 0.0, 0.0, 0.0, 0.0, 0.0, 0.0, 0.0, 0.0, 0.0, 0.0, 0.0, 0.0, 0.0, 0.0, 0.0, 0.0, 0.0, 0.0, 0.0, 0.0, 0.0, 0.0, 0.0, 0.0, 0.0, 0.0, 0.0, 0.0, 0.0, 0.0, 0.0, 0.0, 0.0, 0.0, 0.0, 0.0, 0.0, 0.0, 0.0, 0.0, 0.0, 0.0, 0.0, 0.0, 0.0, 0.0, 0.0, 0.0, 0.0, 0.0, 0.0, 0.0, 0.0, 0.0, 0.0, 0.0, 0.0, 0.0, 0.0, 0.0, 0.0, 0.0, 0.0, 0.0, 0.0, 0.0, 0.0, 0.0, 0.0, 0.0, 0.0, 0.0, 0.0, 0.0, 0.0, 0.0, 0.0, 0.0, 0.0, 0.0, 0.0, 0.0, 0.0, 0.0, 0.0, 0.0, 0.0, 0.0, 0.0, 0.0, 0.0, 0.0, 0.0, 0.0, 0.0, 0.0, 0.0, 0.0, 0.0, 0.0, 0.0, 0.0, 0.0, 0.0, 0.0, 0.0, 0.0, 0.0, 0.0, 0.0, 0.0, 0.0, 0.0, 0.0, 0.0, 0.0, 0.0, 0.0, 0.0, 0.0, 0.0, 0.0, 0.0, 0.0, 0.0, 0.0, 0.0, 0.0, 0.0, 0.0, 0.0, 0.0, 0.0, 0.0, 0.0, 0.0, 0.0, 0.0, 0.0, 0.0, 0.0, 0.0, 0.0, 0.0, 0.0, 0.0, 0.0, 0.0, 0.0, 0.0, 0.0, 0.0, 0.0, 0.0, 0.0, 0.0, 0.0, 0.0, 0.0, 0.0, 0.0, 0.0, 0.0, 0.0, 0.0, 0.0, 0.0, 0.0, 0.0, 0.0, 0.0, 0.0, 0.0, 0.0, 0.0, 0.0, 0.0, 0.0, 0.0, 0.0, 0.0, 0.0, 0.0, 0.0, 0.0, 0.0, 0.0, 0.0, 0.0, 0.0, 0.0, 0.0, 0.0, 0.0, 0.0, 0.0, 0.0, 0.0, 0.0, 0.0, 0.0, 0.0, 0.0, 0.0, 0.0, 0.0, 0.0, 0.0, 0.0, 0.0, 0.0, 0.0, 0.0, 0.0, 0.0, 0.0, 0.0, 0.0, 0.0, 0.0, 0.0, 0.0, 0.0, 0.0, 0.0, 0.0, 0.0, 0.0, 0.0, 0.0, 0.0, 0.0, 0.0, 0.0, 0.0, 0.0, 0.0, 0.0, 0.0, 0.0, 0.0, 0.0, 0.0, 0.0, 0.0, 0.0, 0.0, 0.0, 0.0, 0.0, 0.0, 0.0, 0.0, 0.0, 0.0, 0.0, 0.0, 0.0, 0.0, 0.0, 0.0, 0.0, 0.0, 0.0, 0.0, 0.0, 0.0, 0.0, 0.0, 0.0, 0.0, 0.0, 0.0, 0.0, 0.0, 0.0, 0.0, 0.0, 0.0, 0.0, 0.0, 0.0, 0.0, 0.0, 0.0, 0.0, 0.0, 0.0, 0.0, 0.0, 0.0, 0.0, 0.0, 0.0, 0.0, 0.0, 0.0, 0.0, 0.0, 0.0, 0.0, 0.0, 0.0, 0.0, 0.0, 0.0, 0.0, 0.0, 0.0, 0.0, 0.0, 0.0, 0.0, 0.0, 0.0, 0.0, 0.0, 0.0, 0.0, 0.0, 0.0, 0.0, 0.0, 0.0, 0.0, 0.0, 0.0, 0.0, 0.0, 0.0, 0.0, 0.0, 0.0, 0.0, 0.0, 0.0, 0.0, 0.0, 0.0, 0.0, 0.0, 0.0, 0.0, 0.0, 0.0, 0.0, 0.0, 0.0, 0.0, 0.0, 0.0, 0.0, 0.0, 0.0, 0.0, 0.0, 0.0, 0.0, 0.0, 0.0, 0.0, 0.0, 0.0, 0.0, 0.0, 0.0, 0.0, 0.0, 0.0, 0.0, 0.0, 0.0, 0.0, 0.0, 0.0, 0.0, 0.0, 0.0, 0.0, 0.0, 0.0, 0.0, 0.0, 0.0, 0.0, 0.0, 0.0, 0.0, 0.0, 0.0, 0.0, 0.0, 0.0, 0.0, 0.0, 0.0, 0.0, 0.0, 0.0, 0.0, 0.0, 0.0, 0.0, 0.0, 0.0, 0.0, 0.0, 0.0, 0.0, 0.0, 0.0, 0.0, 0.0, 0.0, 0.0, 0.0, 0.0, 0.0, 0.0, 0.0, 0.0, 0.0, 0.0, 0.0, 0.0, 0.0, 0.0, 0.0, 0.0, 0.0, 0.0, 0.0, 0.0, 0.0, 0.0, 0.0, 0.0, 0.0, 0.0, 0.0, 0.0, 0.0, 0.0, 0.0, 0.0, 0.0, 0.0, 0.0, 0.0, 0.0, 0.0, 0.0, 0.0, 0.0, 0.0, 0.0, 0.0, 0.0, 0.0, 0.0, 0.0, 0.0, 0.0, 0.0, 0.0, 0.0, 0.0, 0.0, 0.0, 0.0, 0.0, 0.0, 0.0, 0.0, 0.0, 0.0, 0.0, 0.0, 0.0, 0.0, 0.0, 0.0, 0.0, 0.0, 0.0, 0.0, 0.0, 0.0, 0.0, 0.0, 0.0, 0.0, 0.0, 0.0, 0.0, 0.0, 0.0, 0.0, 0.0, 0.0, 0.0, 0.0, 0.0, 0.0, 0.0, 0.0, 0.0, 0.0, 0.0, 0.0, 0.0, 0.0, 0.0, 0.0, 0.0, 0.0, 0.0, 0.0, 0.0, 0.0, 0.0, 0.0, 0.0, 0.0, 0.0, 0.0, 0.0, 0.0, 0.0, 0.0, 0.0, 0.0, 0.0, 0.0, 0.0, 0.0, 0.0, 0.0, 0.0, 0.0, 0.0, 0.0, 0.0, 0.0, 0.0, 0.0, 0.0, 0.0, 0.0, 0.0, 0.0, 0.0, 0.0, 0.0, 0.0, 0.0, 0.0, 0.0, 0.0, 0.0, 0.0, 0.0, 0.0, 0.0, 0.0, 0.0, 0.0, 0.0, 0.0, 0.0, 0.0, 0.0, 0.0, 0.0, 0.0, 0.0, 0.0, 0.0, 0.0, 0.0, 0.0, 0.0, 0.0, 0.0, 0.0, 0.0, 0.0, 0.0, 0.0, 0.0, 0.0, 0.0, 0.0, 0.0, 0.0, 0.0, 0.0, 0.0, 0.0, 0.0, 0.0, 0.0, 0.0, 0.0, 0.0, 0.0, 0.0, 0.0, 0.0, 0.0, 0.0, 0.0, 0.0, 0.0, 0.0, 0.0, 0.0, 0.0, 0.0, 0.0, 0.0, 0.0, 0.0, 0.0, 0.0, 0.0, 0.0, 0.0, 0.0, 0.0, 0.0, 0.0, 0.0, 0.0, 0.0, 0.0, 0.0, 0.0, 0.0, 0.0, 0.0, 0.0, 0.0, 0.0, 0.0, 0.0, 0.0, 0.0, 0.0, 0.0, 0.0, 0.0, 0.0, 0.0, 0.0, 0.0, 0.0, 0.0, 0.0, 0.0, 0.0, 0.0, 0.0, 0.0, 0.0, 0.0, 0.0, 0.0, 0.0, 0.0, 0.0, 0.0, 0.0, 0.0, 0.0, 0.0, 0.0, 0.0, 0.0, 0.0, 0.0, 0.0, 0.0, 0.0, 0.0, 0.0, 0.0, 0.0, 0.0, 0.0, 0.0, 0.0, 0.0, 0.0, 0.0, 0.0, 0.0, 0.0, 0.0, 0.0, 0.0, 0.0, 0.0, 0.0, 0.0, 0.0, 0.0, 0.0, 0.0, 0.0, 0.0, 0.0, 0.0, 0.0, 0.0, 0.0, 0.0, 0.0, 0.0, 0.0, 0.0, 0.0, 0.0, 0.0, 0.0, 0.0, 0.0, 0.0, 0.0, 0.0, 0.0, 0.0, 0.0, 0.0, 0.0, 0.0, 0.0, 0.0, 0.0, 0.0, 0.0, 0.0, 0.0, 0.0, 0.0, 0.0, 0.0, 0.0, 0.0, 0.0, 0.0, 0.0, 0.0, 0.0, 0.0, 0.0, 0.0, 0.0, 0.0, 0.0, 0.0, 0.0, 0.0, 0.0, 0.0, 0.0, 0.0, 0.0, 0.0, 0.0, 0.0, 0.0, 0.0, 0.0, 0.0, 0.0, 0.0, 0.0, 0.0, 0.0, 0.0, 0.0, 0.0, 0.0, 0.0, 0.0, 0.0, 0.0, 0.0, 0.0, 0.0, 0.0, 0.0, 0.0, 0.0, 0.0, 0.0, 0.0, 0.0, 0.0, 0.0, 0.0, 0.0, 0.0, 0.0, 0.0, 0.0, 0.0, 0.0, 0.0, 0.0, 0.0, 0.0, 0.0, 0.0, 0.0, 0.0, 0.0, 0.0, 0.0, 0.0, 0.0, 0.0, 0.0, 0.0, 0.0, 0.0, 0.0, 0.0, 0.0, 0.0, 0.0, 0.0, 0.0, 0.0, 0.0, 0.0, 0.0, 0.0, 0.0, 0.0, 0.0, 0.0, 0.0, 0.0, 0.0, 0.0, 0.0, 0.0, 0.0, 0.0, 0.0, 0.0, 0.0, 0.0, 0.0, 0.0, 0.0, 0.0, 0.0, 0.0, 0.0, 0.0, 0.0, 0.0, 0.0, 0.0, 0.0, 0.0, 0.0, 0.0, 0.0, 0.0, 0.0, 0.0, 0.0, 0.0, 0.0, 0.0, 0.0, 0.0, 0.0, 0.0, 0.0, 0.0, 0.0, 0.0, 0.0, 0.0, 0.0, 0.0, 0.0, 0.0, 0.0, 0.0, 0.0, 0.0, 0.0, 0.0, 0.0, 0.0, 0.0, 0.0, 0.0, 0.0, 0.0, 0.0, 0.0, 0.0, 0.0, 0.0, 0.0, 0.0, 0.0, 0.0, 0.0, 0.0, 0.0, 0.0, 0.0, 0.0, 0.0, 0.0, 0.0, 0.0, 0.0, 0.0, 0.0, 0.0, 0.0, 0.0, 0.0, 0.0, 0.0, 0.0, 0.0, 0.0, 0.0, 0.0, 0.0, 0.0, 0.0, 0.0, 0.0, 0.0, 0.0, 0.0, 0.0, 0.0, 0.0, 0.0, 0.0, 0.0, 0.0, 0.0, 0.0, 0.0, 0.0, 0.0, 0.0, 0.0, 0.0, 0.0, 0.0, 0.0, 0.0, 0.0, 0.0, 0.0, 0.0, 0.0, 0.0, 0.0, 0.0, 0.0, 0.0, 0.0, 0.0, 0.0, 0.0, 0.0, 0.0, 0.0, 0.0, 0.0, 0.0, 0.0, 0.0, 0.0, 0.0, 0.0, 0.0, 0.0, 0.0, 0.0, 0.0, 0.0, 0.0, 0.0, 0.0, 0.0, 0.0, 0.0, 0.0, 0.0, 0.0, 0.0, 0.0, 0.0, 0.0, 0.0, 0.0, 0.0, 0.0, 0.0, 0.0, 0.0, 0.0, 0.0, 0.0, 0.0, 0.0, 0.0, 0.0, 0.0, 0.0, 0.0, 0.0, 0.0, 0.0, 0.0, 0.0, 0.0, 0.0, 0.0, 0.0, 0.0, 0.0, 0.0, 0.0, 0.0, 0.0, 0.0, 0.0, 0.0, 0.0, 0.0, 0.0, 0.0, 0.0, 0.0, 0.0, 0.0, 0.0, 0.0, 0.0, 0.0, 0.0, 0.0, 0.0, 0.0, 0.0, 0.0, 0.0, 0.0, 0.0, 0.0, 0.0, 0.0, 0.0, 0.0, 0.0, 0.0, 0.0, 0.0, 0.0, 0.0, 0.0, 0.0, 0.0, 0.0, 0.0, 0.0, 0.0, 0.0, 0.0, 0.0, 0.0, 0.0, 0.0, 0.0, 0.0, 0.0, 0.0, 0.0, 0.0, 0.0, 0.0, 0.0, 0.0, 0.0, 0.0, 0.0, 0.0, 0.0, 0.0, 0.0, 0.0, 0.0, 0.0, 0.0, 0.0, 0.0, 0.0, 0.0, 0.0, 0.0, 0.0, 0.0, 0.0, 0.0, 0.0, 0.0, 0.0, 0.0, 0.0, 0.0, 0.0, 0.0, 0.0, 0.0, 0.0, 0.0, 0.0, 0.0, 0.0, 0.0, 0.0, 0.0, 0.0, 0.0, 0.0, 0.0, 0.0, 0.0, 0.0, 0.0, 0.0, 0.0, 0.0, 0.0, 0.0, 0.0, 0.0, 0.0, 0.0, 0.0, 0.0, 0.0, 0.0, 0.0, 0.0, 0.0, 0.0, 0.0, 0.0, 0.0, 0.0, 0.0, 0.0, 0.0, 0.0, 0.0, 0.0, 0.0, 0.0, 0.0, 0.0, 0.0, 0.0, 0.0, 0.0, 0.0, 0.0, 0.0, 0.0, 0.0, 0.0, 0.0, 0.0, 0.0, 0.0, 0.0, 0.0, 0.0, 0.0, 0.0, 0.0, 0.0, 0.0, 0.0, 0.0, 0.0, 0.0, 0.0, 0.0, 0.0, 0.0, 0.0, 0.0, 0.0, 0.0, 0.0, 0.0, 0.0, 0.0, 0.0, 0.0, 0.0, 0.0, 0.0, 0.0, 0.0, 0.0, 0.0, 0.0, 0.0, 0.0, 0.0, 0.0, 0.0, 0.0, 0.0, 0.0, 0.0, 0.0, 0.0, 0.0, 0.0, 0.0, 0.0, 0.0, 0.0, 0.0, 0.0, 0.0, 0.0, 0.0, 0.0, 0.0, 0.0, 0.0, 0.0, 0.0, 0.0, 0.0, 0.0, 0.0, 0.0, 0.0, 0.0, 0.0, 0.0, 0.0, 0.0, 0.0, 0.0, 0.0, 0.0, 0.0, 0.0, 0.0, 0.0, 0.0, 0.0, 0.0, 0.0, 0.0, 0.0, 0.0, 0.0, 0.0, 0.0, 0.0, 0.0, 0.0, 0.0, 0.0, 0.0, 0.0, 0.0, 0.0, 0.0, 0.0, 0.0, 0.0, 0.0, 0.0, 0.0, 0.0, 0.0, 0.0, 0.0, 0.0, 0.0, 0.0, 0.0, 0.0, 0.0, 0.0, 0.0, 0.0, 0.0, 0.0, 0.0, 0.0, 0.0, 0.0, 0.0, 0.0, 0.0, 0.0, 0.0, 0.0, 0.0, 0.0, 0.0, 0.0, 0.0, 0.0, 0.0, 0.0, 0.0, 0.0, 0.0, 0.0, 0.0, 0.0, 0.0, 0.0, 0.0, 0.0, 0.0, 0.0, 0.0, 0.0, 0.0, 0.0, 0.0, 0.0, 0.0, 0.0, 0.0, 0.0, 0.0, 0.0, 0.0, 0.0, 0.0, 0.0, 0.0, 0.0, 0.0, 0.0, 0.0, 0.0, 0.0, 0.0, 0.0, 0.0, 0.0, 0.0, 0.0, 0.0, 0.0, 0.0, 0.0, 0.0, 0.0, 0.0, 0.0, 0.0, 0.0, 0.0, 0.0, 0.0, 0.0, 0.0, 0.0, 0.0, 0.0, 0.0, 0.0, 0.0, 0.0, 0.0, 0.0, 0.0, 0.0, 0.0, 0.0, 0.0, 0.0, 0.0, 0.0, 0.0, 0.0, 0.0, 0.0, 0.0, 0.0, 0.0, 0.0, 0.0, 0.0, 0.0, 0.0, 0.0, 0.0, 0.0, 0.0, 0.0, 0.0, 0.0, 0.0, 0.0, 0.0, 0.0, 0.0, 0.0, 0.0, 0.0, 0.0, 0.0, 0.0, 0.0, 0.0, 0.0, 0.0, 0.0, 0.0, 0.0, 0.0, 0.0, 0.0, 0.0, 0.0, 0.0, 0.0, 0.0, 0.0, 0.0, 0.0, 0.0, 0.0, 0.0, 0.0, 0.0, 0.0, 0.0, 0.0, 0.0, 0.0, 0.0, 0.0, 0.0, 0.0, 0.0, 0.0, 0.0, 0.0, 0.0, 0.0, 0.0, 0.0, 0.0, 0.0, 0.0, 0.0, 0.0, 0.0, 0.0, 0.0, 0.0, 0.0, 0.0, 0.0, 0.0, 0.0, 0.0, 0.0, 0.0, 0.0, 0.0, 0.0, 0.0, 0.0, 0.0, 0.0, 0.0, 0.0, 0.0])
me_mesh_002.materials.append(mat_rpggray)
me_mesh_002.materials.append(mat_gray50)
me_mesh_002.materials.append(mat_black)
me_mesh_002.use_remesh_preserve_volume = False
me_mesh_002.use_remesh_preserve_attributes = False
me_mesh_002.use_mirror_vertex_groups = False
me_mesh_002.update()
me_mesh_001 = bpy.data.meshes.new('Mesh.001')
me_mesh_001.from_pydata([(-0.002799, -0.1556, 0.2285), (-0.04172, -0.2111, 0.1618), (0.007873, -0.1615, 0.2319), (-0.002799, -0.1556, 0.2285), (-0.04756, -0.2004, 0.1652), (-0.04172, -0.2111, 0.1618), (0.007873, -0.1615, 0.2319), (-0.04172, -0.2111, 0.1618), (-0.0002268, -0.1696, 0.2434), (-0.04982, -0.2192, 0.1732), (-0.0002268, -0.1696, 0.2434), (-0.05566, -0.2085, 0.1767), (-0.0109, -0.1637, 0.24), (-0.0002268, -0.1696, 0.2434), (-0.04982, -0.2192, 0.1732), (-0.05566, -0.2085, 0.1767), (-0.0109, -0.1637, 0.24), (-0.05566, -0.2085, 0.1767), (-0.002799, -0.1556, 0.2285), (-0.04756, -0.2004, 0.1652), (-0.124, -0.1873, 0.1204), (-0.1264, -0.1965, 0.1122), (-0.04172, -0.2111, 0.1618), (-0.1345, -0.2046, 0.1236), (-0.04982, -0.2192, 0.1732), (-0.1264, -0.1965, 0.1122), (-0.04982, -0.2192, 0.1732), (-0.1345, -0.2046, 0.1236), (-0.1321, -0.1954, 0.1319), (-0.05566, -0.2085, 0.1767), (-0.124, -0.1873, 0.1204), (-0.04756, -0.2004, 0.1652), (-0.1321, -0.1954, 0.1319), (-0.124, -0.1873, 0.1204), (-0.1965, -0.1264, 0.1122), (-0.1264, -0.1965, 0.1122), (-0.1873, -0.124, 0.1204), (-0.1264, -0.1965, 0.1122), (-0.1965, -0.1264, 0.1122), (-0.1345, -0.2046, 0.1236), (-0.2046, -0.1345, 0.1236), (-0.1954, -0.1321, 0.1319), (-0.2046, -0.1345, 0.1236), (-0.1321, -0.1954, 0.1319), (-0.1954, -0.1321, 0.1319), (-0.124, -0.1873, 0.1204), (-0.1873, -0.124, 0.1204), (-0.1873, -0.124, 0.1204), (-0.2004, -0.04756, 0.1652), (-0.1965, -0.1264, 0.1122), (-0.2111, -0.04172, 0.1618), (-0.1965, -0.1264, 0.1122), (-0.2192, -0.04982, 0.1732), (-0.2046, -0.1345, 0.1236), (-0.2111, -0.04172, 0.1618), (-0.2192, -0.04982, 0.1732), (-0.2085, -0.05566, 0.1767), (-0.1954, -0.1321, 0.1319), (-0.2004, -0.04756, 0.1652), (-0.1873, -0.124, 0.1204), (-0.2085, -0.05566, 0.1767), (-0.1615, 0.007873, 0.2319), (-0.2004, -0.04756, 0.1652), (-0.1556, -0.0028, 0.2285), (-0.1615, 0.007873, 0.2319), (-0.2111, -0.04172, 0.1618), (-0.1615, 0.007873, 0.2319), (-0.2192, -0.04982, 0.1732), (-0.1696, -0.0002269, 0.2434), (-0.1637, -0.0109, 0.24), (-0.2192, -0.04982, 0.1732), (-0.1696, -0.0002269, 0.2434), (-0.1637, -0.0109, 0.24), (-0.2085, -0.05566, 0.1767), (-0.1637, -0.0109, 0.24), (-0.2004, -0.04756, 0.1652), (-0.1556, -0.0028, 0.2285), (-0.07921, -0.01591, 0.2733), (-0.07679, -0.006653, 0.2815), (-0.1615, 0.007873, 0.2319), (-0.08489, -0.01475, 0.293), (-0.1696, -0.0002269, 0.2434), (-0.07679, -0.006653, 0.2815), (-0.08489, -0.01475, 0.293), (-0.08489, -0.01475, 0.293), (-0.08731, -0.02401, 0.2847), (-0.1637, -0.0109, 0.24), (-0.07921, -0.01591, 0.2733), (-0.1556, -0.0028, 0.2285), (-0.08731, -0.02401, 0.2847), (-0.07921, -0.01591, 0.2733), (-0.006653, -0.07679, 0.2815), (-0.07679, -0.006653, 0.2815), (-0.01591, -0.07921, 0.2733), (-0.07679, -0.006653, 0.2815), (-0.006653, -0.07679, 0.2815), (-0.08489, -0.01475, 0.293), (-0.01475, -0.08489, 0.293), (-0.08489, -0.01475, 0.293), (-0.02401, -0.08731, 0.2847), (-0.08731, -0.02401, 0.2847), (-0.01475, -0.08489, 0.293), (-0.08731, -0.02401, 0.2847), (-0.02401, -0.08731, 0.2847), (-0.07921, -0.01591, 0.2733), (-0.01591, -0.07921, 0.2733), (-0.006653, -0.07679, 0.2815), (-0.006653, -0.07679, 0.2815), (-0.0002268, -0.1696, 0.2434), (-0.01475, -0.08489, 0.293), (0.007873, -0.1615, 0.2319), (-0.01475, -0.08489, 0.293), (-0.02401, -0.08731, 0.2847), (-0.02401, -0.08731, 0.2847), (-0.02401, -0.08731, 0.2847), (-0.002799, -0.1556, 0.2285), (-0.01591, -0.07921, 0.2733), (-0.0109, -0.1637, 0.24)], [], [(5, 20, 4), (20, 5, 21), (5, 4, 3), (93, 91, 3), (90, 91, 93), (91, 90, 92), (27, 11, 28), (11, 27, 26), (41, 27, 28), (27, 41, 42), (42, 41, 55), (56, 55, 41), (55, 56, 69), (10, 12, 11), (12, 10, 113), (85, 84, 69), (48, 49, 50), (49, 48, 47), (50, 61, 48), (64, 77, 63), (77, 64, 78), (64, 63, 62), (8, 7, 6), (7, 8, 9), (18, 17, 16), (17, 18, 19), (23, 22, 24), (22, 23, 25), (30, 29, 31), (29, 30, 32), (34, 33, 35), (33, 34, 36), (39, 38, 37), (38, 39, 40), (45, 44, 43), (44, 45, 46), (52, 51, 53), (51, 52, 54), (58, 57, 59), (57, 58, 60), (0, 2, 1), (2, 0, 106), (67, 66, 65), (66, 67, 68), (72, 71, 70), (71, 72, 83), (75, 74, 73), (74, 75, 76), (80, 79, 81), (79, 80, 82), (87, 86, 88), (86, 87, 89), (96, 95, 94), (95, 96, 97), (99, 98, 100), (98, 99, 101), (104, 103, 102), (103, 104, 105), (108, 107, 109), (107, 108, 110), (115, 114, 116), (114, 115, 117), (15, 14, 13), (112, 13, 111)])
me_mesh_001.polygons.foreach_set('use_smooth', [True] * 64)
_uv = me_mesh_001.uv_layers.new(name='UVMap')
_uv.uv.foreach_set('vector', [0.02138, 0.2782, 0.08417, 0.349, 0.04956, 0.2723, 0.08417, 0.349, 0.02138, 0.2782, 0.05973, 0.3632, 0.02138, 0.2782, 0.04956, 0.2723, 0.1677, 0.1638, 0.3694, 0.08701, 0.3758, 0.07285, 0.1677, 0.1638, 0.5365, 0.08701, 0.3758, 0.07285, 0.3694, 0.08701, 0.3758, 0.07285, 0.5365, 0.08701, 0.561, 0.07285, 0.03835, 0.3436, 0.02817, 0.2527, 0.06278, 0.3294, 0.02817, 0.2527, 0.03835, 0.3436, 0.0, 0.2585, 0.2299, 0.3294, 0.03835, 0.3436, 0.06278, 0.3294, 0.03835, 0.3436, 0.2299, 0.3294, 0.2235, 0.3436, 0.2235, 0.3436, 0.2299, 0.3294, 0.447, 0.2585, 0.4316, 0.2527, 0.447, 0.2585, 0.2299, 0.3294, 0.447, 0.2585, 0.4316, 0.2527, 0.5498, 0.1441, 0.1309, 0.1382, 0.1463, 0.1441, 0.02817, 0.2527, 0.1463, 0.1441, 0.1309, 0.1382, 0.3481, 0.06736, 0.5152, 0.06736, 0.5396, 0.05321, 0.5498, 0.1441, 0.453, 0.2723, 0.2449, 0.3632, 0.4684, 0.2782, 0.2449, 0.3632, 0.453, 0.2723, 0.2513, 0.349, 0.4684, 0.2782, 0.5993, 0.1579, 0.453, 0.2723, 0.8535, 0.1579, 0.6447, 0.08701, 0.8387, 0.1638, 0.6447, 0.08701, 0.8535, 0.1579, 0.6386, 0.07285, 0.8535, 0.1579, 0.8387, 0.1638, 0.9523, 0.2723, 0.1309, 0.1382, 0.02138, 0.2782, 0.1523, 0.1579, 0.02138, 0.2782, 0.1309, 0.1382, 0.0, 0.2585, 0.1677, 0.1638, 0.02817, 0.2527, 0.1463, 0.1441, 0.02817, 0.2527, 0.1677, 0.1638, 0.04956, 0.2723, 0.785, 0.3436, 0.5495, 0.2782, 0.5701, 0.2585, 0.5495, 0.2782, 0.785, 0.3436, 0.7645, 0.3632, 0.7583, 0.349, 0.5849, 0.2527, 0.5644, 0.2723, 0.5849, 0.2527, 0.7583, 0.349, 0.7789, 0.3294, 0.9426, 0.3632, 0.7583, 0.349, 0.7645, 0.3632, 0.7583, 0.349, 0.9426, 0.3632, 0.9191, 0.349, 0.785, 0.9617, 0.9426, 0.7551, 0.7645, 0.9403, 0.9426, 0.7551, 0.785, 0.9617, 0.9631, 0.7765, 0.7583, 0.9158, 0.9396, 0.7701, 0.7789, 0.9372, 0.9396, 0.7701, 0.7583, 0.9158, 0.9191, 0.7487, 0.447, 0.2585, 0.2449, 0.3632, 0.2235, 0.3436, 0.2449, 0.3632, 0.447, 0.2585, 0.4684, 0.2782, 0.453, 0.2723, 0.2299, 0.3294, 0.2513, 0.349, 0.2299, 0.3294, 0.453, 0.2723, 0.4316, 0.2527, 0.4507, 0.1638, 0.4236, 0.1579, 0.5495, 0.2782, 0.4236, 0.1579, 0.4507, 0.1638, 0.4605, 0.07285, 0.447, 0.2585, 0.5993, 0.1579, 0.4684, 0.2782, 0.5993, 0.1579, 0.447, 0.2585, 0.5779, 0.1382, 0.8593, 0.1441, 0.8741, 0.1382, 1.0, 0.2585, 0.8741, 0.1382, 0.8593, 0.1441, 0.6591, 0.05321, 0.453, 0.2723, 0.5498, 0.1441, 0.4316, 0.2527, 0.5498, 0.1441, 0.453, 0.2723, 0.5712, 0.1638, 0.6591, 0.05321, 0.8535, 0.1579, 0.8741, 0.1382, 0.8535, 0.1579, 0.6591, 0.05321, 0.6386, 0.07285, 0.6447, 0.08701, 0.8593, 0.1441, 0.8387, 0.1638, 0.8593, 0.1441, 0.6447, 0.08701, 0.6653, 0.06736, 0.6591, 0.4604, 0.4605, 0.6242, 0.6386, 0.439, 0.4605, 0.6242, 0.6591, 0.4604, 0.4811, 0.6456, 0.5046, 0.6519, 0.6591, 0.4604, 0.6653, 0.4848, 0.6591, 0.4604, 0.5046, 0.6519, 0.4811, 0.6456, 0.5365, 0.08701, 0.3481, 0.06736, 0.5152, 0.06736, 0.3481, 0.06736, 0.5365, 0.08701, 0.3694, 0.08701, 0.1309, 0.1382, 0.3758, 0.07285, 0.3544, 0.05321, 0.3758, 0.07285, 0.1309, 0.1382, 0.1523, 0.1579, 0.1677, 0.1638, 0.3481, 0.06736, 0.3694, 0.08701, 0.3481, 0.06736, 0.1677, 0.1638, 0.1463, 0.1441, 0.5849, 0.2527, 0.5701, 0.2585, 0.4442, 0.1382, 0.5046, 0.06736, 0.4442, 0.1382, 0.4811, 0.05321])
me_mesh_001.materials.append(mat_gray50)
me_mesh_001.use_remesh_preserve_volume = False
me_mesh_001.use_remesh_preserve_attributes = False
me_mesh_001.use_mirror_vertex_groups = False
me_mesh_001.update()
me_mesh = bpy.data.meshes.new('Mesh')
me_mesh.from_pydata([(-0.04655, -0.1124, 0.1728), (-6.544e-10, 4.804e-10, 0.1728), (-0.1124, -0.04655, 0.1728), (-0.04655, -0.1124, 0.2592), (-0.1124, -0.04655, 0.2592), (-6.544e-10, 4.804e-10, 0.2592), (-0.04655, -0.1124, 0.1728), (-0.1124, -0.04655, 0.1728), (-0.05819, -0.1405, 0.1849), (-0.1405, -0.05819, 0.1849), (-0.05819, -0.1405, 0.1849), (-0.1405, -0.05819, 0.2471), (-0.05819, -0.1405, 0.2471), (-0.1405, -0.05819, 0.1849), (-0.05819, -0.1405, 0.2471), (-0.1405, -0.05819, 0.2471), (-0.04655, -0.1124, 0.2592), (-0.1124, -0.04655, 0.2592), (-0.1124, 0.04655, 0.1728), (-0.1124, 0.04655, 0.2592), (-0.1124, -0.04655, 0.1728), (-0.1405, 0.05819, 0.1849), (-0.1405, -0.05819, 0.1849), (-0.1124, 0.04655, 0.1728), (-0.1405, -0.05819, 0.1849), (-0.1405, 0.05819, 0.1849), (-0.1405, -0.05819, 0.2471), (-0.1405, 0.05819, 0.2471), (-0.1405, -0.05819, 0.2471), (-0.1124, 0.04655, 0.2592), (-0.1124, -0.04655, 0.2592), (-0.1405, 0.05819, 0.2471), (-0.04655, 0.1124, 0.1728), (-0.04655, 0.1124, 0.2592), (-0.1124, 0.04655, 0.1728), (-0.04655, 0.1124, 0.1728), (-0.1405, 0.05819, 0.1849), (-0.05819, 0.1405, 0.1849), (-0.1405, 0.05819, 0.1849), (-0.05819, 0.1405, 0.2471), (-0.1405, 0.05819, 0.2471), (-0.05819, 0.1405, 0.1849), (-0.1405, 0.05819, 0.2471), (-0.05819, 0.1405, 0.2471), (-0.1124, 0.04655, 0.2592), (-0.04655, 0.1124, 0.2592), (0.04655, 0.1124, 0.1728), (0.04655, 0.1124, 0.2592), (-0.04655, 0.1124, 0.1728), (0.05819, 0.1405, 0.1849), (-0.05819, 0.1405, 0.1849), (0.04655, 0.1124, 0.1728), (-0.05819, 0.1405, 0.1849), (0.05819, 0.1405, 0.1849), (-0.05819, 0.1405, 0.2471), (0.05819, 0.1405, 0.2471), (-0.05819, 0.1405, 0.2471), (0.04655, 0.1124, 0.2592), (-0.04655, 0.1124, 0.2592), (0.05819, 0.1405, 0.2471), (0.1124, 0.04655, 0.1728), (0.1124, 0.04655, 0.2592), (0.04655, 0.1124, 0.1728), (0.1124, 0.04655, 0.1728), (0.05819, 0.1405, 0.1849), (0.1405, 0.05819, 0.1849), (0.05819, 0.1405, 0.1849), (0.1405, 0.05819, 0.2471), (0.05819, 0.1405, 0.2471), (0.1405, 0.05819, 0.1849), (0.05819, 0.1405, 0.2471), (0.1405, 0.05819, 0.2471), (0.04655, 0.1124, 0.2592), (0.1124, 0.04655, 0.2592), (0.1124, -0.04655, 0.1728), (0.1124, -0.04655, 0.2592), (0.1124, 0.04655, 0.1728), (0.1405, -0.05819, 0.1849), (0.1405, 0.05819, 0.1849), (0.1124, -0.04655, 0.1728), (0.1405, 0.05819, 0.1849), (0.1405, -0.05819, 0.1849), (0.1405, 0.05819, 0.2471), (0.1405, -0.05819, 0.2471), (0.1405, 0.05819, 0.2471), (0.1124, -0.04655, 0.2592), (0.1124, 0.04655, 0.2592), (0.1405, -0.05819, 0.2471), (0.04655, -0.1124, 0.1728), (0.04655, -0.1124, 0.2592), (0.1124, -0.04655, 0.1728), (0.04655, -0.1124, 0.1728), (0.1405, -0.05819, 0.1849), (0.05819, -0.1405, 0.1849), (0.1405, -0.05819, 0.1849), (0.05819, -0.1405, 0.2471), (0.1405, -0.05819, 0.2471), (0.05819, -0.1405, 0.1849), (0.1405, -0.05819, 0.2471), (0.05819, -0.1405, 0.2471), (0.1124, -0.04655, 0.2592), (0.04655, -0.1124, 0.2592), (0.04655, -0.1124, 0.1728), (-0.05819, -0.1405, 0.1849), (0.05819, -0.1405, 0.1849), (-0.04655, -0.1124, 0.1728), (0.05819, -0.1405, 0.1849), (-0.05819, -0.1405, 0.1849), (0.05819, -0.1405, 0.2471), (-0.05819, -0.1405, 0.2471), (0.05819, -0.1405, 0.2471), (-0.04655, -0.1124, 0.2592), (0.04655, -0.1124, 0.2592), (-0.05819, -0.1405, 0.2471)], [], [(1, 46, 60), (46, 1, 32), (32, 1, 18), (18, 1, 2), (2, 1, 0), (0, 1, 88), (88, 1, 74), (60, 74, 1), (5, 4, 3), (4, 5, 19), (19, 5, 33), (33, 5, 47), (47, 5, 61), (61, 5, 75), (75, 5, 89), (3, 89, 5), (8, 7, 6), (7, 8, 9), (11, 10, 12), (10, 11, 13), (16, 15, 14), (15, 16, 17), (21, 20, 22), (20, 21, 23), (26, 25, 24), (25, 26, 27), (29, 28, 30), (28, 29, 31), (36, 35, 34), (35, 36, 37), (39, 38, 40), (38, 39, 41), (44, 43, 42), (43, 44, 45), (49, 48, 50), (48, 49, 51), (54, 53, 52), (53, 54, 55), (57, 56, 58), (56, 57, 59), (64, 63, 62), (63, 64, 65), (67, 66, 68), (66, 67, 69), (72, 71, 70), (71, 72, 73), (77, 76, 78), (76, 77, 79), (82, 81, 80), (81, 82, 83), (85, 84, 86), (84, 85, 87), (92, 91, 90), (91, 92, 93), (95, 94, 96), (94, 95, 97), (100, 99, 98), (99, 100, 101), (103, 102, 104), (102, 103, 105), (108, 107, 106), (107, 108, 109), (111, 110, 112), (110, 111, 113)])
me_mesh.polygons.foreach_set('use_smooth', [True] * 64)
_uv = me_mesh.uv_layers.new(name='UVMap')
_uv.uv.foreach_set('vector', [0.4436, 0.4215, 0.3254, 0.1248, 0.1583, 0.2986, 0.3254, 0.1248, 0.4436, 0.4215, 0.5618, 0.1248, 0.5618, 0.1248, 0.4436, 0.4215, 0.7289, 0.2986, 0.7289, 0.2986, 0.4436, 0.4215, 0.7289, 0.5444, 0.7289, 0.5444, 0.4436, 0.4215, 0.5618, 0.7182, 0.5618, 0.7182, 0.4436, 0.4215, 0.3254, 0.7182, 0.3254, 0.7182, 0.4436, 0.4215, 0.1583, 0.5444, 0.1583, 0.2986, 0.1583, 0.5444, 0.4436, 0.4215, 0.4436, 0.4215, 0.7289, 0.5444, 0.5618, 0.7182, 0.7289, 0.5444, 0.4436, 0.4215, 0.7289, 0.2986, 0.7289, 0.2986, 0.4436, 0.4215, 0.5618, 0.1248, 0.5618, 0.1248, 0.4436, 0.4215, 0.3254, 0.1248, 0.3254, 0.1248, 0.4436, 0.4215, 0.1583, 0.2986, 0.1583, 0.2986, 0.4436, 0.4215, 0.1583, 0.5444, 0.1583, 0.5444, 0.4436, 0.4215, 0.3254, 0.7182, 0.5618, 0.7182, 0.3254, 0.7182, 0.4436, 0.4215, 0.5913, 0.7923, 0.7289, 0.5444, 0.5618, 0.7182, 0.7289, 0.5444, 0.5913, 0.7923, 0.8003, 0.5751, 0.4249, 0.1319, 0.2077, 0.2385, 0.2077, 0.1319, 0.2077, 0.2385, 0.4249, 0.1319, 0.4249, 0.2385, 0.5618, 0.7182, 0.8003, 0.5751, 0.5913, 0.7923, 0.8003, 0.5751, 0.5618, 0.7182, 0.7289, 0.5444, 0.8003, 0.2678, 0.7289, 0.5444, 0.8003, 0.5751, 0.7289, 0.5444, 0.8003, 0.2678, 0.7289, 0.2986, 0.4249, 0.1319, 0.7322, 0.2385, 0.4249, 0.2385, 0.7322, 0.2385, 0.4249, 0.1319, 0.7322, 0.1319, 0.7289, 0.2986, 0.8003, 0.5751, 0.7289, 0.5444, 0.8003, 0.5751, 0.7289, 0.2986, 0.8003, 0.2678, 0.8003, 0.2678, 0.5618, 0.1248, 0.7289, 0.2986, 0.5618, 0.1248, 0.8003, 0.2678, 0.5913, 0.05057, 0.9494, 0.1319, 0.7322, 0.2385, 0.7322, 0.1319, 0.7322, 0.2385, 0.9494, 0.1319, 0.9494, 0.2385, 0.7289, 0.2986, 0.5913, 0.05057, 0.8003, 0.2678, 0.5913, 0.05057, 0.7289, 0.2986, 0.5618, 0.1248, 0.2959, 0.05057, 0.5618, 0.1248, 0.5913, 0.05057, 0.5618, 0.1248, 0.2959, 0.05057, 0.3254, 0.1248, 0.5913, 0.1319, 0.2959, 0.2385, 0.5913, 0.2385, 0.2959, 0.2385, 0.5913, 0.1319, 0.2959, 0.1319, 0.3254, 0.1248, 0.5913, 0.05057, 0.5618, 0.1248, 0.5913, 0.05057, 0.3254, 0.1248, 0.2959, 0.05057, 0.2959, 0.05057, 0.1583, 0.2986, 0.3254, 0.1248, 0.1583, 0.2986, 0.2959, 0.05057, 0.08693, 0.2678, 0.7322, 0.1319, 0.9494, 0.2385, 0.9494, 0.1319, 0.9494, 0.2385, 0.7322, 0.1319, 0.7322, 0.2385, 0.3254, 0.1248, 0.08693, 0.2678, 0.2959, 0.05057, 0.08693, 0.2678, 0.3254, 0.1248, 0.1583, 0.2986, 0.08693, 0.5751, 0.1583, 0.2986, 0.08693, 0.2678, 0.1583, 0.2986, 0.08693, 0.5751, 0.1583, 0.5444, 0.7322, 0.1319, 0.4249, 0.2385, 0.7322, 0.2385, 0.4249, 0.2385, 0.7322, 0.1319, 0.4249, 0.1319, 0.1583, 0.5444, 0.08693, 0.2678, 0.1583, 0.2986, 0.08693, 0.2678, 0.1583, 0.5444, 0.08693, 0.5751, 0.08693, 0.5751, 0.3254, 0.7182, 0.1583, 0.5444, 0.3254, 0.7182, 0.08693, 0.5751, 0.2959, 0.7923, 0.2077, 0.1319, 0.4249, 0.2385, 0.4249, 0.1319, 0.4249, 0.2385, 0.2077, 0.1319, 0.2077, 0.2385, 0.1583, 0.5444, 0.2959, 0.7923, 0.08693, 0.5751, 0.2959, 0.7923, 0.1583, 0.5444, 0.3254, 0.7182, 0.5913, 0.7923, 0.3254, 0.7182, 0.2959, 0.7923, 0.3254, 0.7182, 0.5913, 0.7923, 0.5618, 0.7182, 0.2959, 0.1319, 0.5913, 0.2385, 0.2959, 0.2385, 0.5913, 0.2385, 0.2959, 0.1319, 0.5913, 0.1319, 0.5618, 0.7182, 0.2959, 0.7923, 0.3254, 0.7182, 0.2959, 0.7923, 0.5618, 0.7182, 0.5913, 0.7923])
me_mesh.materials.append(mat_black)
me_mesh.use_remesh_preserve_volume = False
me_mesh.use_remesh_preserve_attributes = False
me_mesh.use_mirror_vertex_groups = False
me_mesh.update()

# ---- objects
ob_joint3 = bpy.data.objects.new('joint3', None)
ob_pinb0 = bpy.data.objects.new('pinb0', None)
ob_pinb = bpy.data.objects.new('pinb', me_mesh_003)
ob_green0 = bpy.data.objects.new('green0', None)
ob_green = bpy.data.objects.new('green', me_mesh_002)
ob_pin0 = bpy.data.objects.new('pin0', None)
ob_pin = bpy.data.objects.new('pin', me_mesh_001)
ob_metal0 = bpy.data.objects.new('metal0', None)
ob_metal = bpy.data.objects.new('metal', me_mesh)

# ---- transforms, parenting, visibility, modifiers, constraints
ob_joint3.location = (0.0, 0.0, 0.0)
ob_joint3.rotation_mode = 'QUATERNION'
ob_joint3.rotation_quaternion = (1.0, 0.0, 0.0, 0.0)
ob_joint3.empty_display_type = 'SINGLE_ARROW'
ob_joint3.empty_display_size = 0.5
ob_joint3.empty_image_offset = (0.0, 0.0)
ob_joint3.lineart.crease_threshold = 0.0
ob_pinb0.parent = ob_joint3
ob_pinb0.location = (0.0, 0.0, 0.0)
ob_pinb0.rotation_mode = 'QUATERNION'
ob_pinb0.rotation_quaternion = (1.0, 0.0, 0.0, 0.0)
ob_pinb0.empty_display_type = 'SINGLE_ARROW'
ob_pinb0.empty_display_size = 0.5
ob_pinb0.empty_image_offset = (0.0, 0.0)
ob_pinb0.lineart.crease_threshold = 0.0
ob_pinb.parent = ob_pinb0
ob_pinb.location = (0.0, 0.0, 0.0)
ob_pinb.lineart.crease_threshold = 0.0
ob_green0.parent = ob_joint3
ob_green0.location = (0.0, 0.0, 0.0)
ob_green0.rotation_mode = 'QUATERNION'
ob_green0.rotation_quaternion = (1.0, 0.0, 0.0, 0.0)
ob_green0.empty_display_type = 'SINGLE_ARROW'
ob_green0.empty_display_size = 0.5
ob_green0.empty_image_offset = (0.0, 0.0)
ob_green0.lineart.crease_threshold = 0.0
ob_green.parent = ob_green0
ob_green.location = (0.0, 0.0, 0.0)
ob_green.lineart.crease_threshold = 0.0
ob_pin0.parent = ob_joint3
ob_pin0.location = (0.0, 0.0, 0.0)
ob_pin0.rotation_mode = 'QUATERNION'
ob_pin0.rotation_quaternion = (1.0, 0.0, 0.0, 0.0)
ob_pin0.empty_display_type = 'SINGLE_ARROW'
ob_pin0.empty_display_size = 0.5
ob_pin0.empty_image_offset = (0.0, 0.0)
ob_pin0.lineart.crease_threshold = 0.0
ob_pin.parent = ob_pin0
ob_pin.location = (0.0, 0.0, 0.0)
ob_pin.lineart.crease_threshold = 0.0
ob_metal0.parent = ob_joint3
ob_metal0.location = (0.0, 0.0, 0.0)
ob_metal0.rotation_mode = 'QUATERNION'
ob_metal0.rotation_quaternion = (1.0, 0.0, 0.0, 0.0)
ob_metal0.empty_display_type = 'SINGLE_ARROW'
ob_metal0.empty_display_size = 0.5
ob_metal0.empty_image_offset = (0.0, 0.0)
ob_metal0.lineart.crease_threshold = 0.0
ob_metal.parent = ob_metal0
ob_metal.location = (0.0, 0.0, 0.0)
ob_metal.lineart.crease_threshold = 0.0

# ---- collection membership
col_collection_1.objects.link(ob_joint3)
col_collection_1.objects.link(ob_pinb0)
col_collection_1.objects.link(ob_pinb)
col_collection_1.objects.link(ob_green0)
col_collection_1.objects.link(ob_green)
col_collection_1.objects.link(ob_pin0)
col_collection_1.objects.link(ob_pin)
col_collection_1.objects.link(ob_metal0)
col_collection_1.objects.link(ob_metal)

# ---- scene / render settings (as saved in the file)
scene.frame_start = 1; scene.frame_end = 250; scene.frame_set(0)
scene.render.engine = 'BLENDER_EEVEE_NEXT'
scene.render.resolution_percentage = 50
scene.render.dither_intensity = 0.0
scene.cycles.use_denoising = False
scene.cycles.samples = 128
scene.cycles.sampling_pattern = 'TABULATED_SOBOL'
scene.cycles.light_sampling_threshold = 0.0
scene.cycles.use_adaptive_sampling = False
scene.cycles.use_light_tree = False
scene.cycles.blur_glossy = 0.0
scene.cycles.sample_clamp_indirect = 0.0
scene.view_settings.view_transform = 'Standard'
bpy.context.view_layer.update()

# ---- added for rendering (the .blend has no active camera and no usable light): camera, sun
cam_auto = bpy.data.cameras.new('AutoCamera')
cam_auto.lens = 50.0
cam_auto.sensor_width = 36.0
cam_auto.clip_end = 1000.0
ob_auto_camera = bpy.data.objects.new('AutoCamera', cam_auto)
scene.collection.objects.link(ob_auto_camera)
ob_auto_camera.location = (0.733364, -0.946025, 0.619262)
ob_auto_camera.rotation_euler = (1.09748, -7.21219e-08, 0.694738)
scene.camera = ob_auto_camera
light_auto_sun = bpy.data.lights.new('AutoSun', 'SUN')
light_auto_sun.energy = 3.0
light_auto_sun.angle = 0.0523599
ob_auto_sun = bpy.data.objects.new('AutoSun', light_auto_sun)
scene.collection.objects.link(ob_auto_sun)
ob_auto_sun.rotation_euler = (0.872665, 0.174533, 0.523599)
bpy.context.view_layer.update()
